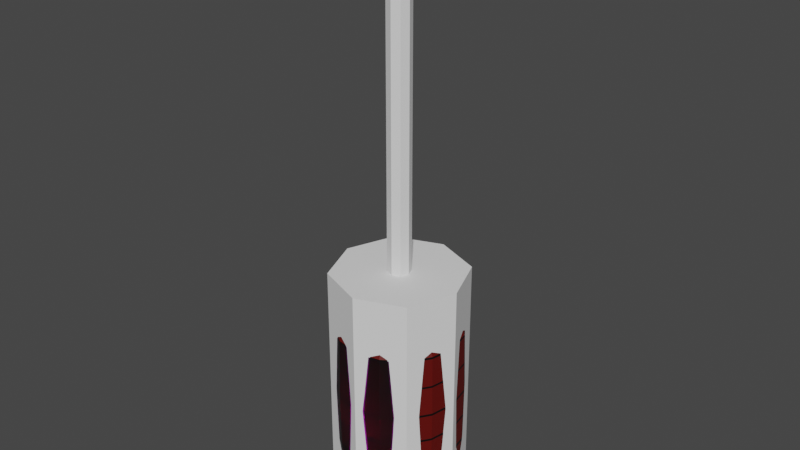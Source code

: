 # Source: japanese_lantern.blend  (saved by Blender 2.83.18; exported with 4.5.12 LTS)
import bpy
from mathutils import Matrix  # noqa: F401  (used for matrix-valued properties, if any)

bpy.ops.wm.read_factory_settings(use_empty=True)
scene = bpy.context.scene
scene.name = 'Scene'

# ---- collections
col_collection = bpy.data.collections.new('Collection'); scene.collection.children.link(col_collection)

# ---- images (referenced by path relative to the original .blend; pixels are not part of the script)
import os
ASSET_DIR = os.environ.get("B2B_ASSET_DIR", "")  # directory of the original .blend (textures are referenced by path, not embedded)
HERE = os.path.dirname(os.path.abspath(__file__))  # packed textures are extracted next to this script under _unpacked/

def load_image(name, relpath, width, height, colorspace="sRGB"):
    """Load a texture the original file referenced (path relative to the .blend, or extracted next to this script)."""
    p = next((c for c in (os.path.join(HERE, relpath), os.path.join(ASSET_DIR, relpath)) if relpath and os.path.exists(c)), "")
    if p:
        img = bpy.data.images.load(p, check_existing=True)
        img.name = name
    else:  # same state as the original file: an image datablock whose file is absent (Cycles renders it pink)
        img = bpy.data.images.new(name, width, height)
        img.source = "FILE"
        img.filepath = "//" + (relpath or name)
    img.colorspace_settings.name = colorspace
    return img
img_family_png = load_image('family.png', 'family.png', 1024, 1024, 'sRGB')

# ---- materials (node trees are filled in below, after node groups)
mat_material_001 = bpy.data.materials.new('Material.001')
mat_material_001.use_transparent_shadow = False
mat_material_002 = bpy.data.materials.new('Material.002')
mat_material_002.use_transparent_shadow = False
mat_family = bpy.data.materials.new('family')
mat_family.surface_render_method = 'BLENDED'
mat_family.blend_method = 'BLEND'
mat_family.use_transparent_shadow = False

# ---- node groups
ng_auto_smooth = bpy.data.node_groups.new('Auto Smooth', 'GeometryNodeTree')
_s = ng_auto_smooth.interface.new_socket(name='Geometry', in_out='OUTPUT', socket_type='NodeSocketGeometry')
_s = ng_auto_smooth.interface.new_socket(name='Geometry', in_out='INPUT', socket_type='NodeSocketGeometry')
_s = ng_auto_smooth.interface.new_socket(name='Angle', in_out='INPUT', socket_type='NodeSocketFloat')
_s.subtype = 'ANGLE'
_s.min_value = 0.0
_s.max_value = 3.142
ng_auto_smooth.is_modifier = True
_N = ng_auto_smooth.nodes; _L = ng_auto_smooth.links
n0 = _N.new('NodeGroupOutput'); n0.name = 'Group Output'; n0.location = (480, -100)
n1 = _N.new('NodeGroupInput'); n1.name = 'Group Input'; n1.location = (-420, -300)
n2 = _N.new('NodeGroupInput'); n2.name = 'Group Input.001'; n2.location = (-60, -100)
n3 = _N.new('GeometryNodeSetShadeSmooth'); n3.name = 'Set Shade Smooth'; n3.location = (120, -100)
n3.domain = 'EDGE'
n4 = _N.new('GeometryNodeSetShadeSmooth'); n4.name = 'Set Shade Smooth.001'; n4.location = (300, -100)
n5 = _N.new('GeometryNodeInputMeshEdgeAngle'); n5.name = 'Edge Angle'; n5.location = (-420, -220)
n6 = _N.new('GeometryNodeInputEdgeSmooth'); n6.name = 'Is Edge Smooth'; n6.location = (-60, -160)
n7 = _N.new('GeometryNodeInputShadeSmooth'); n7.name = 'Is Face Smooth'; n7.location = (-240, -340)
n8 = _N.new('FunctionNodeBooleanMath'); n8.name = 'Boolean Math'; n8.location = (-60, -220)
n9 = _N.new('FunctionNodeCompare'); n9.name = 'Compare'; n9.location = (-240, -180)
n9.operation = 'LESS_EQUAL'
_L.new(n5.outputs[0], n9.inputs[0])
_L.new(n4.outputs[0], n0.inputs[0])
_L.new(n1.outputs[1], n9.inputs[1])
_L.new(n9.outputs[0], n8.inputs[0])
_L.new(n7.outputs[0], n8.inputs[1])
_L.new(n2.outputs[0], n3.inputs[0])
_L.new(n6.outputs[0], n3.inputs[1])
_L.new(n3.outputs[0], n4.inputs[0])
_L.new(n8.outputs[0], n3.inputs[2])
n0.is_active_output = True

# ---- material node trees
mat_material_001.use_nodes = True; mat_material_001.node_tree.nodes.clear()
_N = mat_material_001.node_tree.nodes; _L = mat_material_001.node_tree.links
n0 = _N.new('ShaderNodeBsdfPrincipled'); n0.name = 'Principled BSDF'; n0.location = (-131, 298)
n0.distribution = 'GGX'
n0.subsurface_method = 'BURLEY'
n0.inputs[0].default_value = (0.1055, 0.001613, 0.0, 1.0)
n0.inputs[3].default_value = 1.45
n0.inputs[27].default_value = (0.0, 0.0, 0.0, 1.0)
n0.inputs[28].default_value = 1.0
n1 = _N.new('ShaderNodeOutputMaterial'); n1.name = 'Material Output'; n1.location = (159, 298)
_L.new(n0.outputs[0], n1.inputs[0])
n1.is_active_output = True
mat_material_002.use_nodes = True; mat_material_002.node_tree.nodes.clear()
_N = mat_material_002.node_tree.nodes; _L = mat_material_002.node_tree.links
n0 = _N.new('ShaderNodeOutputMaterial'); n0.name = 'Material Output'; n0.location = (300, 300)
n1 = _N.new('ShaderNodeBsdfPrincipled'); n1.name = 'Principled BSDF'; n1.location = (-120, 312)
n1.distribution = 'GGX'
n1.subsurface_method = 'BURLEY'
n1.inputs[0].default_value = (0.0, 0.0, 0.0, 1.0)
n1.inputs[1].default_value = 0.06909
n1.inputs[3].default_value = 1.45
n1.inputs[27].default_value = (0.0, 0.0, 0.0, 1.0)
n1.inputs[28].default_value = 1.0
_L.new(n1.outputs[0], n0.inputs[0])
n0.is_active_output = True
mat_family.use_nodes = True; mat_family.node_tree.nodes.clear()
_N = mat_family.node_tree.nodes; _L = mat_family.node_tree.links
n0 = _N.new('ShaderNodeBsdfPrincipled'); n0.name = 'Principled BSDF'; n0.location = (-187, 261)
n0.distribution = 'GGX'
n0.subsurface_method = 'BURLEY'
n0.inputs[2].default_value = 0.4673
n0.inputs[3].default_value = 1.45
n0.inputs[13].default_value = 0.3564
n0.inputs[18].default_value = 1.0
n0.inputs[27].default_value = (0.0, 0.0, 0.0, 1.0)
n0.inputs[28].default_value = 1.0
n1 = _N.new('ShaderNodeOutputMaterial'); n1.name = 'Material Output'; n1.location = (113, 261)
n2 = _N.new('ShaderNodeTexImage'); n2.name = 'Image Texture'; n2.location = (-832, 248)
n2.image = img_family_png
n2.extension = 'CLIP'
_L.new(n0.outputs[0], n1.inputs[0])
_L.new(n2.outputs[0], n0.inputs[0])
n1.is_active_output = True

# ---- world
world_world = bpy.data.worlds.new('World'); scene.world = world_world
world_world.use_nodes = True; world_world.node_tree.nodes.clear()
_N = world_world.node_tree.nodes; _L = world_world.node_tree.links
n0 = _N.new('ShaderNodeOutputWorld'); n0.name = 'World Output'; n0.location = (300, 300)
n1 = _N.new('ShaderNodeBackground'); n1.name = 'Background'; n1.location = (10, 300)
n1.inputs[0].default_value = (0.05088, 0.05088, 0.05088, 1.0)
_L.new(n1.outputs[0], n0.inputs[0])
n0.is_active_output = True
world_world.color = (0.05088, 0.05088, 0.05088)
world_world.use_sun_shadow = False
world_world.sun_shadow_jitter_overblur = 0.0

# ---- meshes
me_cylinder_001 = bpy.data.meshes.new('Cylinder.001')
me_cylinder_001.from_pydata([(-0.06942, 0.04596, -0.8124), (-0.03758, 0.06724, -0.8124), (-2.641e-05, 0.07471, -0.8124), (0.03753, 0.06724, -0.8124), (0.06937, 0.04596, -0.8124), (0.09064, 0.01412, -0.8124), (0.09812, -0.02343, -0.8124), (0.09064, -0.06099, -0.8124), (0.06937, -0.09283, -0.8124), (0.03753, -0.1141, -0.8124), (-2.638e-05, -0.1216, -0.8124), (-0.03758, -0.1141, -0.8124), (-0.06942, -0.09283, -0.8124), (-0.0907, -0.06099, -0.8124), (-0.09817, -0.02343, -0.8124), (-0.0907, 0.01412, -0.8124), (-2.643e-05, 0.1212, -0.8896), (0.05533, 0.1102, -0.8896), (0.1336, -0.07879, -0.8896), (0.1023, -0.1257, -0.8896), (-0.1023, 0.07885, -0.8896), (-0.05538, 0.1102, -0.8896), (-0.1023, -0.1257, -0.8896), (-0.1337, -0.07879, -0.8896), (0.1336, 0.03192, -0.8896), (0.1446, -0.02343, -0.8896), (-2.636e-05, -0.1681, -0.8896), (-0.05538, -0.1571, -0.8896), (-0.1337, 0.03192, -0.8896), (0.1023, 0.07885, -0.8896), (0.05533, -0.1571, -0.8896), (-0.1447, -0.02343, -0.8896), (-2.642e-05, 0.105, -0.8487), (0.1187, -0.0726, -0.8487), (-0.09087, 0.06741, -0.8487), (-0.09087, -0.1143, -0.8487), (0.1187, 0.02573, -0.8487), (-2.637e-05, -0.1519, -0.8487), (-0.1187, 0.02573, -0.8487), (0.04914, 0.09526, -0.8487), (0.09082, -0.1143, -0.8487), (-0.04919, 0.09526, -0.8487), (-0.1187, -0.0726, -0.8487), (0.1284, -0.02343, -0.8487), (-0.04919, -0.1421, -0.8487), (0.09082, 0.06741, -0.8487), (0.04914, -0.1421, -0.8487), (-0.1285, -0.02343, -0.8487), (-0.06262, 0.03916, -1.274), (-0.0339, 0.05835, -1.274), (-2.641e-05, 0.06509, -1.274), (0.03385, 0.05835, -1.274), (0.06257, 0.03916, -1.274), (0.08176, 0.01044, -1.274), (0.0885, -0.02343, -1.274), (0.08176, -0.05731, -1.274), (0.06257, -0.08603, -1.274), (0.03385, -0.1052, -1.274), (-2.638e-05, -0.112, -1.274), (-0.0339, -0.1052, -1.274), (-0.06262, -0.08603, -1.274), (-0.08181, -0.05731, -1.274), (-0.08855, -0.02343, -1.274), (-0.08181, 0.01044, -1.274), (-0.0002038, 0.1227, -1.17), (0.0556, 0.1116, -1.17), (0.1345, -0.0789, -1.17), (0.1029, -0.1262, -1.17), (-0.1033, 0.08001, -1.17), (-0.05601, 0.1116, -1.17), (-0.1033, -0.1262, -1.17), (-0.1349, -0.0789, -1.17), (0.1345, 0.03271, -1.17), (0.1456, -0.0231, -1.17), (-0.0002038, -0.1689, -1.17), (-0.05601, -0.1578, -1.17), (-0.1349, 0.03271, -1.17), (0.1029, 0.08001, -1.17), (0.0556, -0.1578, -1.17), (-0.146, -0.0231, -1.17), (-2.641e-05, 0.1163, -1.232), (0.1291, -0.0769, -1.232), (-0.09882, 0.07536, -1.232), (-0.09882, -0.1222, -1.232), (0.1291, 0.03003, -1.232), (-2.637e-05, -0.1631, -1.232), (-0.1291, 0.03003, -1.232), (0.05344, 0.1056, -1.232), (0.09877, -0.1222, -1.232), (-0.05349, 0.1056, -1.232), (-0.1291, -0.0769, -1.232), (0.1397, -0.02343, -1.232), (-0.05349, -0.1525, -1.232), (0.09877, 0.07536, -1.232), (0.05344, -0.1525, -1.232), (-0.1397, -0.02343, -1.232), (-0.05542, 0.1103, -0.8945), (-2.643e-05, 0.1213, -0.8945), (0.05536, 0.1103, -0.8945), (0.1023, 0.07892, -0.8945), (0.1337, 0.03196, -0.8945), (0.1447, -0.02343, -0.8945), (0.1337, -0.07882, -0.8945), (0.1023, -0.1258, -0.8945), (0.05536, -0.1572, -0.8945), (-2.636e-05, -0.1682, -0.8945), (-0.05542, -0.1572, -0.8945), (-0.1024, -0.1258, -0.8945), (-0.1338, -0.07882, -0.8945), (-0.1448, -0.02343, -0.8945), (-0.1338, 0.03196, -0.8945), (-0.1024, 0.07892, -0.8945), (-0.135, 0.03272, -1.163), (-0.1034, 0.08005, -1.163), (-0.1461, -0.02311, -1.163), (-0.135, -0.07895, -1.163), (-0.1034, -0.1263, -1.163), (-0.05603, -0.1579, -1.163), (-0.0001948, -0.169, -1.163), (0.05564, -0.1579, -1.163), (0.103, -0.1263, -1.163), (0.1346, -0.07895, -1.163), (0.1457, -0.02311, -1.163), (0.1346, 0.03272, -1.163), (0.103, 0.08005, -1.163), (0.05564, 0.1117, -1.163), (-0.0001949, 0.1228, -1.163), (-0.05603, 0.1117, -1.163), (-0.1361, 0.03292, -1.032), (-0.1361, 0.03294, -1.037), (-0.1473, -0.02343, -1.032), (-0.1473, -0.02343, -1.037), (-0.1361, -0.07979, -1.032), (-0.1361, -0.07979, -1.037), (-0.1042, -0.1276, -1.032), (-0.1042, -0.1276, -1.037), (-0.05638, -0.1595, -1.032), (-0.05639, -0.1595, -1.037), (-2.637e-05, -0.1707, -1.032), (-2.984e-05, -0.1707, -1.037), (0.05633, -0.1595, -1.032), (0.05633, -0.1595, -1.037), (0.1041, -0.1276, -1.032), (0.1041, -0.1276, -1.037), (0.136, -0.07979, -1.032), (0.136, -0.07979, -1.037), (0.1472, -0.02343, -1.032), (0.1473, -0.02343, -1.037), (0.136, 0.03292, -1.032), (0.136, 0.03294, -1.037), (0.1041, 0.0807, -1.032), (0.1041, 0.08072, -1.037), (0.05633, 0.1126, -1.032), (0.05633, 0.1126, -1.037), (-2.643e-05, 0.1238, -1.032), (-2.99e-05, 0.1239, -1.037), (-0.05639, 0.1126, -1.037), (-0.05638, 0.1126, -1.032), (-0.1042, 0.0807, -1.032), (-0.1042, 0.08072, -1.037), (-0.146, -0.02343, -0.9611), (-0.1461, -0.02343, -0.9655), (-0.1349, 0.03243, -0.9611), (-0.135, 0.03246, -0.9655), (-0.1033, 0.07984, -0.9655), (-0.1032, 0.07978, -0.9611), (-0.1349, -0.07929, -0.9611), (-0.135, -0.07932, -0.9655), (-0.1032, -0.1266, -0.9611), (-0.1033, -0.1267, -0.9655), (-0.05588, -0.1583, -0.9611), (-0.05592, -0.1584, -0.9655), (-2.637e-05, -0.1694, -0.9611), (-2.637e-05, -0.1695, -0.9655), (0.05583, -0.1583, -0.9611), (0.05586, -0.1584, -0.9655), (0.1032, -0.1266, -0.9611), (0.1032, -0.1267, -0.9655), (0.1348, -0.07929, -0.9611), (0.1349, -0.07932, -0.9655), (0.1459, -0.02343, -0.9611), (0.146, -0.02343, -0.9655), (0.1348, 0.03243, -0.9611), (0.1349, 0.03246, -0.9655), (0.1032, 0.07978, -0.9611), (0.1032, 0.07984, -0.9655), (0.05583, 0.1114, -0.9611), (0.05586, 0.1115, -0.9655), (-2.643e-05, 0.1225, -0.9611), (-2.643e-05, 0.1226, -0.9655), (-0.05588, 0.1114, -0.9611), (-0.05592, 0.1115, -0.9655), (-0.1467, -0.02326, -1.103), (-0.1467, -0.02328, -1.098), (-0.1356, 0.03283, -1.098), (-0.1355, 0.03282, -1.103), (-0.1038, 0.08037, -1.103), (-0.1038, 0.0804, -1.098), (-0.1355, -0.07935, -1.103), (-0.1356, -0.07938, -1.098), (-0.1038, -0.1269, -1.103), (-0.1038, -0.1269, -1.098), (-0.05622, -0.1587, -1.098), (-0.0562, -0.1587, -1.103), (-0.0001152, -0.1698, -1.103), (-0.0001094, -0.1699, -1.098), (0.05597, -0.1587, -1.103), (0.056, -0.1587, -1.098), (0.1036, -0.1269, -1.098), (0.1035, -0.1269, -1.103), (0.1353, -0.07935, -1.103), (0.1353, -0.07938, -1.098), (0.1465, -0.02328, -1.098), (0.1465, -0.02326, -1.103), (0.1353, 0.03282, -1.103), (0.1353, 0.03283, -1.098), (0.1035, 0.08037, -1.103), (0.1036, 0.0804, -1.098), (0.056, 0.1122, -1.098), (0.05597, 0.1121, -1.103), (-0.0001153, 0.1233, -1.103), (-0.0001095, 0.1233, -1.098), (-0.05622, 0.1122, -1.098), (-0.0562, 0.1121, -1.103), (3.174e-09, 0.07947, -0.8169), (0.03937, 0.07164, -0.8169), (0.07274, 0.04934, -0.8169), (0.09504, 0.01597, -0.8169), (0.1029, -0.0234, -0.8169), (0.09504, -0.06277, -0.8169), (0.07274, -0.09614, -0.8169), (0.03937, -0.1184, -0.8169), (1.871e-08, -0.1263, -0.8169), (-0.03937, -0.1184, -0.8169), (-0.07274, -0.09614, -0.8169), (-0.09504, -0.06277, -0.8169), (-0.1029, -0.0234, -0.8169), (-0.09504, 0.01597, -0.8169), (-0.07274, 0.04934, -0.8169), (-0.03937, 0.07164, -0.8169), (2.461e-09, 0.08339, -0.8043), (0.04087, 0.07526, -0.8043), (0.07551, 0.05211, -0.8043), (0.09866, 0.01747, -0.8043), (0.1068, -0.0234, -0.8043), (0.09866, -0.06427, -0.8043), (0.07551, -0.09891, -0.8043), (0.04087, -0.1221, -0.8043), (1.859e-08, -0.1302, -0.8043), (-0.04087, -0.1221, -0.8043), (-0.07551, -0.09891, -0.8043), (-0.09866, -0.06427, -0.8043), (-0.1068, -0.0234, -0.8043), (-0.09866, 0.01747, -0.8043), (-0.07551, 0.05211, -0.8043), (-0.04087, 0.07526, -0.8043), (4.248e-09, 0.0761, -0.7765), (0.03808, 0.06852, -0.7765), (0.07036, 0.04696, -0.7765), (0.09192, 0.01468, -0.7765), (0.0995, -0.0234, -0.7765), (0.09192, -0.06148, -0.7765), (0.07036, -0.09376, -0.7765), (0.03808, -0.1153, -0.7765), (1.927e-08, -0.1229, -0.7765), (-0.03808, -0.1153, -0.7765), (-0.07036, -0.09376, -0.7765), (-0.09192, -0.06148, -0.7765), (-0.0995, -0.0234, -0.7765), (-0.09192, 0.01468, -0.7765), (-0.07036, 0.04696, -0.7765), (-0.03808, 0.06852, -0.7765), (-1.143e-08, -0.01206, -0.7642), (0.004341, -0.01292, -0.7642), (0.008021, -0.01538, -0.7642), (0.01048, -0.01906, -0.7642), (0.01134, -0.0234, -0.7642), (0.01048, -0.02774, -0.7642), (0.008021, -0.03142, -0.7642), (0.004341, -0.03388, -0.7642), (-1.896e-09, -0.03474, -0.7642), (-0.004341, -0.03388, -0.7642), (-0.008021, -0.03142, -0.7642), (-0.01048, -0.02774, -0.7642), (-0.01134, -0.0234, -0.7642), (-0.01048, -0.01906, -0.7642), (-0.008021, -0.01538, -0.7642), (-0.004341, -0.01292, -0.7642), (2.557e-08, 0.06651, -1.269), (-0.03441, 0.05967, -1.269), (-0.06358, 0.04018, -1.269), (-0.08307, 0.01101, -1.269), (-0.08991, -0.0234, -1.269), (-0.08307, -0.05781, -1.269), (-0.06358, -0.08698, -1.269), (-0.03441, -0.1065, -1.269), (1.199e-08, -0.1133, -1.269), (0.03441, -0.1065, -1.269), (0.06358, -0.08698, -1.269), (0.08307, -0.05781, -1.269), (0.08991, -0.0234, -1.269), (0.08307, 0.01101, -1.269), (0.06358, 0.04018, -1.269), (0.03441, 0.05967, -1.269), (2.527e-08, 0.06994, -1.28), (-0.03572, 0.06283, -1.28), (-0.066, 0.0426, -1.28), (-0.08623, 0.01232, -1.28), (-0.09334, -0.0234, -1.28), (-0.08623, -0.05912, -1.28), (-0.066, -0.0894, -1.28), (-0.03572, -0.1096, -1.28), (1.118e-08, -0.1167, -1.28), (0.03572, -0.1096, -1.28), (0.066, -0.0894, -1.28), (0.08623, -0.05912, -1.28), (0.09334, -0.0234, -1.28), (0.08623, 0.01232, -1.28), (0.066, 0.0426, -1.28), (0.03572, 0.06283, -1.28), (2.168e-08, 0.06356, -1.304), (-0.03328, 0.05694, -1.304), (-0.06149, 0.03809, -1.304), (-0.08034, 0.00988, -1.304), (-0.08696, -0.0234, -1.304), (-0.08034, -0.05668, -1.304), (-0.06149, -0.08489, -1.304), (-0.03328, -0.1037, -1.304), (8.553e-09, -0.1104, -1.304), (0.03328, -0.1037, -1.304), (0.06149, -0.08489, -1.304), (0.08034, -0.05668, -1.304), (0.08696, -0.0234, -1.304), (0.08034, 0.00988, -1.304), (0.06149, 0.03809, -1.304), (0.03328, 0.05694, -1.304), (1.978e-08, 0.04702, -1.315), (-0.02695, 0.04166, -1.315), (-0.04979, 0.02639, -1.315), (-0.06506, 0.003547, -1.315), (-0.07042, -0.0234, -1.315), (-0.06506, -0.05035, -1.315), (-0.04979, -0.07319, -1.315), (-0.02695, -0.08846, -1.315), (9.148e-09, -0.09382, -1.315), (0.02695, -0.08846, -1.315), (0.04979, -0.07319, -1.315), (0.06506, -0.05035, -1.315), (0.07042, -0.0234, -1.315), (0.06506, 0.003547, -1.315), (0.04979, 0.02639, -1.315), (0.02695, 0.04166, -1.315), (0.03083, 0.05103, -0.7642), (5.396e-09, 0.05717, -0.7642), (0.05697, 0.03357, -0.7642), (0.07443, 0.007431, -0.7642), (0.08057, -0.0234, -0.7642), (0.07443, -0.05423, -0.7642), (0.05697, -0.08037, -0.7642), (0.03083, -0.09783, -0.7642), (1.756e-08, -0.104, -0.7642), (-0.03083, -0.09783, -0.7642), (-0.05697, -0.08037, -0.7642), (-0.07443, -0.05423, -0.7642), (-0.08057, -0.0234, -0.7642), (-0.07443, 0.007431, -0.7642), (-0.05697, 0.03357, -0.7642), (-0.03083, 0.05103, -0.7642), (0.004341, -0.01292, 0.01443), (-3.872e-07, -0.01206, 0.01443), (0.008021, -0.01538, 0.01443), (0.01048, -0.01906, 0.01443), (0.01134, -0.0234, 0.01443), (0.01048, -0.02774, 0.01443), (0.008021, -0.03142, 0.01443), (0.004341, -0.03388, 0.01443), (-3.777e-07, -0.03474, 0.01443), (-0.004341, -0.03388, 0.01443), (-0.008021, -0.03142, 0.01443), (-0.01048, -0.02774, 0.01443), (-0.01134, -0.0234, 0.01443), (-0.01048, -0.01906, 0.01443), (-0.008021, -0.01538, 0.01443), (-0.004341, -0.01292, 0.01443)], [], [(113, 127, 69, 68), (127, 126, 64, 69), (126, 125, 65, 64), (125, 124, 77, 65), (124, 123, 72, 77), (123, 122, 73, 72), (122, 121, 66, 73), (121, 120, 67, 66), (120, 119, 78, 67), (119, 118, 74, 78), (118, 117, 75, 74), (117, 116, 70, 75), (116, 115, 71, 70), (115, 114, 79, 71), (39, 32, 2, 3), (114, 112, 76, 79), (40, 33, 7, 8), (41, 34, 0, 1), (42, 35, 12, 13), (43, 36, 5, 6), (44, 37, 10, 11), (34, 38, 15, 0), (45, 39, 3, 4), (46, 40, 8, 9), (47, 42, 13, 14), (32, 41, 1, 2), (33, 43, 6, 7), (35, 44, 11, 12), (36, 45, 4, 5), (37, 46, 9, 10), (38, 47, 14, 15), (28, 31, 47, 38), (26, 30, 46, 37), (24, 29, 45, 36), (22, 27, 44, 35), (18, 25, 43, 33), (16, 21, 41, 32), (31, 23, 42, 47), (30, 19, 40, 46), (29, 17, 39, 45), (20, 28, 38, 34), (27, 26, 37, 44), (25, 24, 36, 43), (23, 22, 35, 42), (21, 20, 34, 41), (19, 18, 33, 40), (17, 16, 32, 39), (129, 159, 197, 194), (87, 51, 50, 80), (88, 56, 55, 81), (89, 49, 48, 82), (90, 61, 60, 83), (91, 54, 53, 84), (92, 59, 58, 85), (82, 48, 63, 86), (93, 52, 51, 87), (94, 57, 56, 88), (95, 62, 61, 90), (80, 50, 49, 89), (81, 55, 54, 91), (83, 60, 59, 92), (84, 53, 52, 93), (85, 58, 57, 94), (86, 63, 62, 95), (155, 153, 218, 221), (145, 143, 208, 211), (149, 147, 212, 215), (139, 137, 202, 205), (153, 151, 217, 218), (143, 141, 207, 208), (112, 113, 68, 76), (156, 155, 221, 222), (147, 145, 211, 212), (159, 156, 222, 197), (137, 135, 201, 202), (151, 149, 215, 217), (141, 139, 205, 207), (76, 86, 95, 79), (74, 85, 94, 78), (72, 84, 93, 77), (70, 83, 92, 75), (66, 81, 91, 73), (64, 80, 89, 69), (79, 95, 90, 71), (78, 94, 88, 67), (77, 93, 87, 65), (68, 82, 86, 76), (75, 92, 85, 74), (73, 91, 84, 72), (71, 90, 83, 70), (69, 89, 82, 68), (67, 88, 81, 66), (65, 87, 80, 64), (192, 195, 112, 114), (28, 20, 111, 110), (27, 22, 107, 106), (25, 18, 102, 101), (23, 31, 109, 108), (21, 16, 97, 96), (19, 30, 104, 103), (17, 29, 99, 98), (26, 27, 106, 105), (24, 25, 101, 100), (20, 21, 96, 111), (22, 23, 108, 107), (18, 19, 103, 102), (16, 17, 98, 97), (30, 26, 105, 104), (29, 24, 100, 99), (31, 28, 110, 109), (110, 111, 165, 162), (163, 164, 158, 128), (108, 109, 160, 166), (106, 107, 168, 170), (105, 106, 170, 172), (104, 105, 172, 174), (103, 104, 174, 176), (102, 103, 176, 178), (101, 102, 178, 180), (100, 101, 180, 182), (99, 100, 182, 184), (98, 99, 184, 186), (97, 98, 186, 188), (96, 97, 188, 190), (133, 131, 193, 199), (111, 96, 190, 165), (155, 156, 157, 154), (153, 155, 154, 152), (151, 153, 152, 150), (149, 151, 150, 148), (147, 149, 148, 146), (145, 147, 146, 144), (143, 145, 144, 142), (141, 143, 142, 140), (139, 141, 140, 138), (137, 139, 138, 136), (135, 137, 136, 134), (133, 135, 134, 132), (131, 133, 132, 130), (129, 131, 130, 128), (159, 129, 128, 158), (156, 159, 158, 157), (195, 196, 113, 112), (107, 108, 166, 168), (191, 189, 154, 157), (189, 187, 152, 154), (187, 185, 150, 152), (185, 183, 148, 150), (183, 181, 146, 148), (181, 179, 144, 146), (179, 177, 142, 144), (177, 175, 140, 142), (175, 173, 138, 140), (173, 171, 136, 138), (171, 169, 134, 136), (169, 167, 132, 134), (161, 163, 128, 130), (167, 161, 130, 132), (164, 191, 157, 158), (198, 192, 114, 115), (131, 129, 194, 193), (204, 203, 117, 118), (214, 213, 122, 123), (200, 198, 115, 116), (135, 133, 199, 201), (210, 209, 120, 121), (220, 219, 125, 126), (206, 204, 118, 119), (216, 214, 123, 124), (203, 200, 116, 117), (213, 210, 121, 122), (223, 220, 126, 127), (209, 206, 119, 120), (219, 216, 124, 125), (196, 223, 127, 113), (191, 164, 165, 190), (189, 191, 190, 188), (187, 189, 188, 186), (185, 187, 186, 184), (183, 185, 184, 182), (181, 183, 182, 180), (179, 181, 180, 178), (177, 179, 178, 176), (175, 177, 176, 174), (173, 175, 174, 172), (171, 173, 172, 170), (169, 171, 170, 168), (167, 169, 168, 166), (161, 167, 166, 160), (163, 161, 160, 162), (164, 163, 162, 165), (195, 192, 193, 194), (192, 198, 199, 193), (203, 204, 205, 202), (213, 214, 215, 212), (198, 200, 201, 199), (223, 196, 197, 222), (209, 210, 211, 208), (219, 220, 221, 218), (204, 206, 207, 205), (214, 216, 217, 215), (200, 203, 202, 201), (210, 213, 212, 211), (220, 223, 222, 221), (206, 209, 208, 207), (216, 219, 218, 217), (196, 195, 194, 197), (109, 110, 162, 160), (255, 271, 256, 240), (225, 224, 240, 241), (224, 239, 255, 240), (233, 232, 248, 249), (226, 225, 241, 242), (234, 233, 249, 250), (227, 226, 242, 243), (235, 234, 250, 251), (228, 227, 243, 244), (236, 235, 251, 252), (229, 228, 244, 245), (237, 236, 252, 253), (230, 229, 245, 246), (238, 237, 253, 254), (231, 230, 246, 247), (239, 238, 254, 255), (232, 231, 247, 248), (245, 261, 262, 246), (248, 264, 265, 249), (241, 257, 258, 242), (304, 320, 321, 305), (249, 265, 266, 250), (242, 258, 259, 243), (250, 266, 267, 251), (243, 259, 260, 244), (251, 267, 268, 252), (245, 244, 260, 261), (252, 268, 269, 253), (253, 269, 270, 254), (246, 262, 263, 247), (254, 270, 271, 255), (247, 263, 264, 248), (266, 265, 361, 362), (283, 282, 378, 379), (259, 258, 354, 355), (267, 266, 362, 363), (260, 259, 355, 356), (268, 267, 363, 364), (261, 260, 356, 357), (269, 268, 364, 365), (262, 261, 357, 358), (270, 269, 365, 366), (263, 262, 358, 359), (271, 270, 366, 367), (264, 263, 359, 360), (257, 256, 353, 352), (256, 271, 367, 353), (265, 264, 360, 361), (258, 257, 352, 354), (319, 335, 320, 304), (289, 288, 304, 305), (288, 303, 319, 304), (297, 296, 312, 313), (290, 289, 305, 306), (298, 297, 313, 314), (291, 290, 306, 307), (299, 298, 314, 315), (292, 291, 307, 308), (300, 299, 315, 316), (293, 292, 308, 309), (301, 300, 316, 317), (294, 293, 309, 310), (302, 301, 317, 318), (295, 294, 310, 311), (303, 302, 318, 319), (296, 295, 311, 312), (309, 325, 326, 310), (312, 328, 329, 313), (305, 321, 322, 306), (313, 329, 330, 314), (306, 322, 323, 307), (314, 330, 331, 315), (307, 323, 324, 308), (315, 331, 332, 316), (309, 308, 324, 325), (316, 332, 333, 317), (317, 333, 334, 318), (310, 326, 327, 311), (318, 334, 335, 319), (311, 327, 328, 312), (330, 329, 345, 346), (337, 336, 351, 350, 349, 348, 347, 346, 345, 344, 343, 342, 341, 340, 339, 338), (323, 322, 338, 339), (331, 330, 346, 347), (324, 323, 339, 340), (332, 331, 347, 348), (325, 324, 340, 341), (333, 332, 348, 349), (326, 325, 341, 342), (334, 333, 349, 350), (327, 326, 342, 343), (335, 334, 350, 351), (328, 327, 343, 344), (321, 320, 336, 337), (320, 335, 351, 336), (329, 328, 344, 345), (322, 321, 337, 338), (272, 273, 352, 353), (273, 274, 354, 352), (274, 275, 355, 354), (275, 276, 356, 355), (276, 277, 357, 356), (277, 278, 358, 357), (278, 279, 359, 358), (279, 280, 360, 359), (280, 281, 361, 360), (281, 282, 362, 361), (282, 283, 363, 362), (283, 284, 364, 363), (284, 285, 365, 364), (285, 286, 366, 365), (286, 287, 367, 366), (287, 272, 353, 367), (368, 369, 383, 382, 381, 380, 379, 378, 377, 376, 375, 374, 373, 372, 371, 370), (276, 275, 371, 372), (284, 283, 379, 380), (277, 276, 372, 373), (285, 284, 380, 381), (278, 277, 373, 374), (286, 285, 381, 382), (279, 278, 374, 375), (287, 286, 382, 383), (280, 279, 375, 376), (273, 272, 369, 368), (272, 287, 383, 369), (281, 280, 376, 377), (274, 273, 368, 370), (282, 281, 377, 378), (275, 274, 370, 371), (240, 256, 257, 241)])
me_cylinder_001.polygons.foreach_set('use_smooth', [0, 0, 0, 0, 0, 0, 0, 0, 0, 0, 0, 0, 0, 0, 0, 0, 0, 0, 0, 0, 0, 0, 0, 0, 0, 0, 0, 0, 0, 0, 0, 0, 0, 0, 0, 0, 0, 0, 0, 0, 0, 0, 0, 0, 0, 0, 0, 0, 0, 0, 0, 0, 0, 0, 0, 0, 0, 0, 0, 0, 0, 0, 0, 0, 0, 0, 0, 0, 0, 0, 0, 0, 0, 0, 0, 0, 0, 0, 0, 0, 0, 0, 0, 0, 0, 0, 0, 0, 0, 0, 0, 0, 0, 0, 0, 0, 0, 0, 0, 0, 0, 0, 0, 0, 0, 0, 0, 0, 0, 0, 0, 0, 0, 0, 0, 0, 0, 0, 0, 0, 0, 0, 0, 0, 0, 0, 0, 0, 0, 0, 0, 0, 0, 0, 0, 0, 0, 0, 0, 0, 0, 0, 0, 0, 0, 0, 0, 0, 0, 0, 0, 0, 0, 0, 0, 0, 0, 0, 0, 0, 0, 0, 0, 0, 0, 0, 0, 0, 0, 0, 0, 0, 0, 0, 0, 0, 0, 0, 0, 0, 0, 0, 0, 0, 0, 0, 0, 0, 0, 0, 0, 0, 0, 0, 0, 0, 0, 0, 0, 0, 0, 0, 0, 0, 0, 0, 0, 0, 1, 1, 1, 1, 1, 1, 1, 1, 1, 1, 1, 1, 1, 1, 1, 1, 1, 1, 1, 1, 1, 1, 1, 1, 1, 1, 1, 1, 1, 1, 1, 1, 1, 1, 1, 1, 1, 1, 1, 1, 1, 1, 1, 1, 1, 1, 1, 1, 1, 1, 1, 1, 1, 1, 1, 1, 1, 1, 1, 1, 1, 1, 1, 1, 1, 1, 1, 1, 1, 1, 1, 1, 1, 1, 1, 1, 1, 1, 1, 1, 1, 1, 1, 1, 1, 1, 1, 1, 1, 1, 1, 1, 1, 1, 1, 1, 1, 1, 1, 1, 1, 1, 1, 1, 1, 1, 1, 1, 1, 1, 1, 1, 1, 1, 1, 1, 1, 1, 1, 1, 1, 1, 1, 1, 1, 1, 1, 1, 1, 1])
me_cylinder_001.polygons.foreach_set('material_index', [1, 1, 1, 1, 1, 1, 1, 1, 1, 1, 1, 1, 1, 1, 0, 1, 0, 0, 0, 0, 0, 0, 0, 0, 0, 0, 0, 0, 0, 0, 0, 0, 0, 0, 0, 0, 0, 0, 0, 0, 0, 0, 0, 0, 0, 0, 0, 0, 0, 0, 0, 0, 0, 0, 0, 0, 0, 0, 0, 0, 0, 0, 0, 0, 0, 0, 0, 0, 0, 0, 1, 0, 0, 0, 0, 0, 0, 0, 0, 0, 0, 0, 0, 0, 0, 0, 0, 0, 0, 0, 0, 0, 0, 0, 1, 1, 1, 1, 1, 1, 1, 1, 1, 1, 1, 1, 1, 1, 1, 1, 0, 0, 0, 0, 0, 0, 0, 0, 0, 0, 0, 0, 0, 0, 0, 0, 1, 1, 1, 1, 1, 1, 1, 1, 1, 1, 1, 1, 1, 1, 1, 1, 0, 0, 0, 0, 0, 0, 0, 0, 0, 0, 0, 0, 0, 0, 0, 0, 0, 0, 0, 0, 0, 0, 0, 0, 0, 0, 0, 0, 0, 0, 0, 0, 0, 1, 1, 1, 1, 1, 1, 1, 1, 1, 1, 1, 1, 1, 1, 1, 1, 1, 1, 1, 1, 1, 1, 1, 1, 1, 1, 1, 1, 1, 1, 1, 1, 0, 1, 1, 1, 1, 1, 1, 1, 1, 1, 1, 1, 1, 1, 1, 1, 1, 1, 1, 1, 1, 1, 1, 1, 1, 1, 1, 1, 1, 1, 1, 1, 1, 1, 1, 1, 1, 1, 1, 1, 1, 1, 1, 1, 1, 1, 1, 1, 1, 1, 1, 1, 1, 1, 1, 1, 1, 1, 1, 1, 1, 1, 1, 1, 1, 1, 1, 1, 1, 1, 1, 1, 1, 1, 1, 1, 1, 1, 1, 1, 1, 1, 1, 1, 1, 1, 1, 1, 1, 1, 1, 1, 1, 1, 1, 1, 1, 1, 1, 1, 1, 1, 1, 1, 1, 1, 1, 1, 1, 1, 1, 1, 1, 1, 1, 1, 1, 1, 1, 1, 1, 1, 1, 1, 1, 1, 1, 1, 1, 1, 1])
_k = set([(0, 1), (0, 15), (0, 34), (1, 2), (1, 41), (2, 3), (2, 32), (3, 4), (3, 39), (4, 5), (4, 45), (5, 6), (5, 36), (6, 7), (6, 43), (7, 8), (7, 33), (8, 9), (8, 40), (9, 10), (9, 46), (10, 11), (10, 37), (11, 12), (11, 44), (12, 13), (12, 35), (13, 14), (13, 42), (14, 15), (14, 47), (15, 38), (16, 17), (16, 21), (16, 32), (16, 97), (17, 29), (17, 39), (17, 98), (18, 19), (18, 25), (18, 33), (18, 102), (19, 30), (19, 40), (19, 103), (20, 21), (20, 28), (20, 34), (20, 111), (21, 41), (21, 96), (22, 23), (22, 27), (22, 35), (22, 107), (23, 31), (23, 42), (23, 108), (24, 25), (24, 29), (24, 36), (24, 100), (25, 43), (25, 101), (26, 27), (26, 30), (26, 37), (26, 105), (27, 44), (27, 106), (28, 31), (28, 38), (28, 110), (29, 45), (29, 99), (30, 46), (30, 104), (31, 47), (31, 109), (32, 39), (32, 41), (33, 40), (33, 43), (34, 38), (34, 41), (35, 42), (35, 44), (36, 43), (36, 45), (37, 44), (37, 46), (38, 47), (39, 45), (40, 46), (42, 47), (48, 49), (48, 63), (48, 82), (49, 50), (49, 89), (50, 51), (50, 80), (51, 52), (51, 87), (52, 53), (52, 93), (53, 54), (53, 84), (54, 55), (54, 91), (55, 56), (55, 81), (56, 57), (56, 88), (57, 58), (57, 94), (58, 59), (58, 85), (59, 60), (59, 92), (60, 61), (60, 83), (61, 62), (61, 90), (62, 63), (62, 95), (63, 86), (64, 65), (64, 69), (64, 80), (64, 126), (65, 77), (65, 87), (65, 125), (66, 67), (66, 73), (66, 81), (66, 121), (67, 78), (67, 88), (67, 120), (68, 69), (68, 76), (68, 82), (68, 113), (69, 89), (69, 127), (70, 71), (70, 75), (70, 83), (70, 116), (71, 79), (71, 90), (71, 115), (72, 73), (72, 77), (72, 84), (72, 123), (73, 91), (73, 122), (74, 75), (74, 78), (74, 85), (74, 118), (75, 92), (75, 117), (76, 79), (76, 86), (76, 112), (77, 93), (77, 124), (78, 94), (78, 119), (79, 95), (79, 114), (80, 87), (80, 89), (81, 88), (81, 91), (82, 86), (82, 89), (83, 90), (83, 92), (84, 91), (84, 93), (85, 92), (85, 94), (86, 95), (87, 93), (88, 94), (90, 95), (96, 97), (96, 111), (96, 190), (97, 98), (97, 188), (98, 99), (98, 186), (99, 100), (99, 184), (100, 101), (100, 182), (101, 102), (101, 180), (102, 103), (102, 178), (103, 104), (103, 176), (104, 105), (104, 174), (105, 106), (105, 172), (106, 107), (106, 170), (107, 108), (107, 168), (108, 109), (108, 166), (109, 110), (109, 160), (110, 111), (110, 162), (111, 165), (112, 113), (112, 114), (112, 195), (113, 127), (113, 196), (114, 115), (114, 192), (115, 116), (115, 198), (116, 117), (116, 200), (117, 118), (117, 203), (118, 119), (118, 204), (119, 120), (119, 206), (120, 121), (120, 209), (121, 122), (121, 210), (122, 123), (122, 213), (123, 124), (123, 214), (124, 125), (124, 216), (125, 126), (125, 219), (126, 127), (126, 220), (127, 223), (128, 129), (128, 130), (128, 158), (128, 163), (129, 131), (129, 159), (129, 194), (130, 131), (130, 132), (130, 161), (131, 133), (131, 193), (132, 133), (132, 134), (132, 167), (133, 135), (133, 199), (134, 135), (134, 136), (134, 169), (135, 137), (135, 201), (136, 137), (136, 138), (136, 171), (137, 139), (137, 202), (138, 139), (138, 140), (138, 173), (139, 141), (139, 205), (140, 141), (140, 142), (140, 175), (141, 143), (141, 207), (142, 143), (142, 144), (142, 177), (143, 145), (143, 208), (144, 145), (144, 146), (144, 179), (145, 147), (145, 211), (146, 147), (146, 148), (146, 181), (147, 149), (147, 212), (148, 149), (148, 150), (148, 183), (149, 151), (149, 215), (150, 151), (150, 152), (150, 185), (151, 153), (151, 217), (152, 153), (152, 154), (152, 187), (153, 155), (153, 218), (154, 155), (154, 157), (154, 189), (155, 156), (155, 221), (156, 157), (156, 159), (156, 222), (157, 158), (157, 191), (158, 159), (158, 164), (159, 197), (160, 161), (160, 162), (160, 166), (161, 163), (161, 167), (162, 163), (162, 165), (163, 164), (164, 165), (164, 191), (165, 190), (166, 167), (166, 168), (167, 169), (168, 169), (168, 170), (169, 171), (170, 171), (170, 172), (171, 173), (172, 173), (172, 174), (173, 175), (174, 175), (174, 176), (175, 177), (176, 177), (176, 178), (177, 179), (178, 179), (178, 180), (179, 181), (180, 181), (180, 182), (181, 183), (182, 183), (182, 184), (183, 185), (184, 185), (184, 186), (185, 187), (186, 187), (186, 188), (187, 189), (188, 189), (188, 190), (189, 191), (190, 191), (192, 193), (192, 195), (192, 198), (193, 194), (193, 199), (194, 195), (194, 197), (195, 196), (196, 197), (196, 223), (197, 222), (198, 199), (198, 200), (199, 201), (200, 201), (200, 203), (201, 202), (202, 203), (202, 205), (203, 204), (204, 205), (204, 206), (205, 207), (206, 207), (206, 209), (207, 208), (208, 209), (208, 211), (209, 210), (210, 211), (210, 213), (211, 212), (212, 213), (212, 215), (213, 214), (214, 215), (214, 216), (215, 217), (216, 217), (216, 219), (217, 218), (218, 219), (218, 221), (219, 220), (220, 221), (220, 223), (221, 222), (222, 223), (224, 225), (224, 239), (224, 240), (225, 226), (225, 241), (226, 227), (226, 242), (227, 228), (227, 243), (228, 229), (228, 244), (229, 230), (229, 245), (230, 231), (230, 246), (231, 232), (231, 247), (232, 233), (232, 248), (233, 234), (233, 249), (234, 235), (234, 250), (235, 236), (235, 251), (236, 237), (236, 252), (237, 238), (237, 253), (238, 239), (238, 254), (239, 255), (240, 241), (240, 255), (240, 256), (241, 242), (241, 257), (242, 243), (242, 258), (243, 244), (243, 259), (244, 245), (244, 260), (245, 246), (245, 261), (246, 247), (246, 262), (247, 248), (247, 263), (248, 249), (248, 264), (249, 250), (249, 265), (250, 251), (250, 266), (251, 252), (251, 267), (252, 253), (252, 268), (253, 254), (253, 269), (254, 255), (254, 270), (255, 271), (256, 257), (256, 271), (256, 353), (257, 258), (257, 352), (258, 259), (258, 354), (259, 260), (259, 355), (260, 261), (260, 356), (261, 262), (261, 357), (262, 263), (262, 358), (263, 264), (263, 359), (264, 265), (264, 360), (265, 266), (265, 361), (266, 267), (266, 362), (267, 268), (267, 363), (268, 269), (268, 364), (269, 270), (269, 365), (270, 271), (270, 366), (271, 367), (272, 273), (272, 287), (272, 353), (272, 369), (273, 274), (273, 352), (273, 368), (274, 275), (274, 354), (274, 370), (275, 276), (275, 355), (275, 371), (276, 277), (276, 356), (276, 372), (277, 278), (277, 357), (277, 373), (278, 279), (278, 358), (278, 374), (279, 280), (279, 359), (279, 375), (280, 281), (280, 360), (280, 376), (281, 282), (281, 361), (281, 377), (282, 283), (282, 362), (282, 378), (283, 284), (283, 363), (283, 379), (284, 285), (284, 364), (284, 380), (285, 286), (285, 365), (285, 381), (286, 287), (286, 366), (286, 382), (287, 367), (287, 383), (288, 289), (288, 303), (288, 304), (289, 290), (289, 305), (290, 291), (290, 306), (291, 292), (291, 307), (292, 293), (292, 308), (293, 294), (293, 309), (294, 295), (294, 310), (295, 296), (295, 311), (296, 297), (296, 312), (297, 298), (297, 313), (298, 299), (298, 314), (299, 300), (299, 315), (300, 301), (300, 316), (301, 302), (301, 317), (302, 303), (302, 318), (303, 319), (304, 305), (304, 319), (304, 320), (305, 306), (305, 321), (306, 307), (306, 322), (307, 308), (307, 323), (308, 309), (308, 324), (309, 310), (309, 325), (310, 311), (310, 326), (311, 312), (311, 327), (312, 313), (312, 328), (313, 314), (313, 329), (314, 315), (314, 330), (315, 316), (315, 331), (316, 317), (316, 332), (317, 318), (317, 333), (318, 319), (318, 334), (319, 335), (320, 321), (320, 335), (320, 336), (321, 322), (321, 337), (322, 323), (322, 338), (323, 324), (323, 339), (324, 325), (324, 340), (325, 326), (325, 341), (326, 327), (326, 342), (327, 328), (327, 343), (328, 329), (328, 344), (329, 330), (329, 345), (330, 331), (330, 346), (331, 332), (331, 347), (332, 333), (332, 348), (333, 334), (333, 349), (334, 335), (334, 350), (335, 351), (336, 337), (336, 351), (337, 338), (338, 339), (339, 340), (340, 341), (341, 342), (342, 343), (343, 344), (344, 345), (345, 346), (346, 347), (347, 348), (348, 349), (349, 350), (350, 351), (352, 353), (352, 354), (353, 367), (354, 355), (355, 356), (356, 357), (357, 358), (358, 359), (359, 360), (360, 361), (361, 362), (362, 363), (363, 364), (364, 365), (365, 366), (366, 367), (368, 369), (368, 370), (369, 383), (370, 371), (371, 372), (372, 373), (373, 374), (374, 375), (375, 376), (376, 377), (377, 378), (378, 379), (379, 380), (380, 381), (381, 382), (382, 383)])
me_cylinder_001.attributes.new('sharp_edge', 'BOOLEAN', 'EDGE').data.foreach_set('value', [ (min(e.vertices), max(e.vertices)) in _k for e in me_cylinder_001.edges])
_uv = me_cylinder_001.uv_layers.new(name='UVMap')
_uv.uv.foreach_set('vector', [0.2909, 0.1463, 0.2427, 0.1463, 0.2427, 0.09807, 0.2909, 0.09807, 0.2427, 0.1463, 0.1945, 0.1463, 0.1945, 0.09807, 0.2427, 0.09807, 0.1945, 0.1463, 0.1463, 0.1463, 0.1463, 0.09807, 0.1945, 0.09807, 0.1463, 0.1463, 0.09807, 0.1463, 0.09807, 0.09807, 0.1463, 0.09807, 0.09807, 0.1463, 0.04988, 0.1463, 0.04988, 0.09807, 0.09807, 0.09807, 0.04988, 0.1463, 0.001679, 0.1463, 0.001679, 0.09807, 0.04988, 0.09807, 0.7728, 0.1463, 0.7246, 0.1463, 0.7246, 0.09807, 0.7728, 0.09807, 0.7246, 0.1463, 0.6764, 0.1463, 0.6764, 0.09807, 0.7246, 0.09807, 0.6764, 0.1463, 0.6282, 0.1463, 0.6282, 0.09807, 0.6764, 0.09807, 0.6282, 0.1463, 0.58, 0.1463, 0.58, 0.09807, 0.6282, 0.09807, 0.58, 0.1463, 0.5318, 0.1463, 0.5318, 0.09807, 0.58, 0.09807, 0.5318, 0.1463, 0.4837, 0.1463, 0.4837, 0.09807, 0.5318, 0.09807, 0.4837, 0.1463, 0.4355, 0.1463, 0.4355, 0.09807, 0.4837, 0.09807, 0.4355, 0.1463, 0.3873, 0.1463, 0.3873, 0.09807, 0.4355, 0.09807, 0.1463, 0.58, 0.1945, 0.58, 0.1945, 0.6282, 0.1463, 0.6282, 0.3873, 0.1463, 0.3391, 0.1463, 0.3391, 0.09807, 0.3873, 0.09807, 0.6764, 0.58, 0.7246, 0.58, 0.7246, 0.6282, 0.6764, 0.6282, 0.2427, 0.58, 0.2909, 0.58, 0.2909, 0.6282, 0.2427, 0.6282, 0.4355, 0.58, 0.4837, 0.58, 0.4837, 0.6282, 0.4355, 0.6282, 0.001679, 0.58, 0.04988, 0.58, 0.04988, 0.6282, 0.001679, 0.6282, 0.5318, 0.58, 0.58, 0.58, 0.58, 0.6282, 0.5318, 0.6282, 0.2909, 0.58, 0.3391, 0.58, 0.3391, 0.6282, 0.2909, 0.6282, 0.09807, 0.58, 0.1463, 0.58, 0.1463, 0.6282, 0.09807, 0.6282, 0.6282, 0.58, 0.6764, 0.58, 0.6764, 0.6282, 0.6282, 0.6282, 0.3873, 0.58, 0.4355, 0.58, 0.4355, 0.6282, 0.3873, 0.6282, 0.1945, 0.58, 0.2427, 0.58, 0.2427, 0.6282, 0.1945, 0.6282, 0.7246, 0.58, 0.7728, 0.58, 0.7728, 0.6282, 0.7246, 0.6282, 0.4837, 0.58, 0.5318, 0.58, 0.5318, 0.6282, 0.4837, 0.6282, 0.04988, 0.58, 0.09807, 0.58, 0.09807, 0.6282, 0.04988, 0.6282, 0.58, 0.58, 0.6282, 0.58, 0.6282, 0.6282, 0.58, 0.6282, 0.3391, 0.58, 0.3873, 0.58, 0.3873, 0.6282, 0.3391, 0.6282, 0.3391, 0.5318, 0.3873, 0.5318, 0.3873, 0.58, 0.3391, 0.58, 0.58, 0.5318, 0.6282, 0.5318, 0.6282, 0.58, 0.58, 0.58, 0.04988, 0.5318, 0.09807, 0.5318, 0.09807, 0.58, 0.04988, 0.58, 0.4837, 0.5318, 0.5318, 0.5318, 0.5318, 0.58, 0.4837, 0.58, 0.7246, 0.5318, 0.7728, 0.5318, 0.7728, 0.58, 0.7246, 0.58, 0.1945, 0.5318, 0.2427, 0.5318, 0.2427, 0.58, 0.1945, 0.58, 0.3873, 0.5318, 0.4355, 0.5318, 0.4355, 0.58, 0.3873, 0.58, 0.6282, 0.5318, 0.6764, 0.5318, 0.6764, 0.58, 0.6282, 0.58, 0.09807, 0.5318, 0.1463, 0.5318, 0.1463, 0.58, 0.09807, 0.58, 0.2909, 0.5318, 0.3391, 0.5318, 0.3391, 0.58, 0.2909, 0.58, 0.5318, 0.5318, 0.58, 0.5318, 0.58, 0.58, 0.5318, 0.58, 0.001679, 0.5318, 0.04988, 0.5318, 0.04988, 0.58, 0.001679, 0.58, 0.4355, 0.5318, 0.4837, 0.5318, 0.4837, 0.58, 0.4355, 0.58, 0.2427, 0.5318, 0.2909, 0.5318, 0.2909, 0.58, 0.2427, 0.58, 0.6764, 0.5318, 0.7246, 0.5318, 0.7246, 0.58, 0.6764, 0.58, 0.1463, 0.5318, 0.1945, 0.5318, 0.1945, 0.58, 0.1463, 0.58, 0.3391, 0.2909, 0.2909, 0.2909, 0.2909, 0.2427, 0.3391, 0.2427, 0.1463, 0.04988, 0.1463, 0.001679, 0.1945, 0.001679, 0.1945, 0.04988, 0.6764, 0.04988, 0.6764, 0.001679, 0.7246, 0.001679, 0.7246, 0.04988, 0.2427, 0.04988, 0.2427, 0.001679, 0.2909, 0.001679, 0.2909, 0.04988, 0.4355, 0.04988, 0.4355, 0.001679, 0.4837, 0.001679, 0.4837, 0.04988, 0.001679, 0.04988, 0.001679, 0.001679, 0.04988, 0.001679, 0.04988, 0.04988, 0.5318, 0.04988, 0.5318, 0.001679, 0.58, 0.001679, 0.58, 0.04988, 0.2909, 0.04988, 0.2909, 0.001679, 0.3391, 0.001679, 0.3391, 0.04988, 0.09807, 0.04988, 0.09807, 0.001679, 0.1463, 0.001679, 0.1463, 0.04988, 0.6282, 0.04988, 0.6282, 0.001679, 0.6764, 0.001679, 0.6764, 0.04988, 0.3873, 0.04988, 0.3873, 0.001679, 0.4355, 0.001679, 0.4355, 0.04988, 0.1945, 0.04988, 0.1945, 0.001679, 0.2427, 0.001679, 0.2427, 0.04988, 0.7246, 0.04988, 0.7246, 0.001679, 0.7728, 0.001679, 0.7728, 0.04988, 0.4837, 0.04988, 0.4837, 0.001679, 0.5318, 0.001679, 0.5318, 0.04988, 0.04988, 0.04988, 0.04988, 0.001679, 0.09807, 0.001679, 0.09807, 0.04988, 0.58, 0.04988, 0.58, 0.001679, 0.6282, 0.001679, 0.6282, 0.04988, 0.3391, 0.04988, 0.3391, 0.001679, 0.3873, 0.001679, 0.3873, 0.04988, 0.1945, 0.2909, 0.1463, 0.2909, 0.1463, 0.2427, 0.1945, 0.2427, 0.7246, 0.2909, 0.6764, 0.2909, 0.6764, 0.2427, 0.7246, 0.2427, 0.04988, 0.2909, 0.001679, 0.2909, 0.001679, 0.2427, 0.04988, 0.2427, 0.58, 0.2909, 0.5318, 0.2909, 0.5318, 0.2427, 0.58, 0.2427, 0.1463, 0.2909, 0.09807, 0.2909, 0.09807, 0.2427, 0.1463, 0.2427, 0.6764, 0.2909, 0.6282, 0.2909, 0.6282, 0.2427, 0.6764, 0.2427, 0.3391, 0.1463, 0.2909, 0.1463, 0.2909, 0.09807, 0.3391, 0.09807, 0.2427, 0.2909, 0.1945, 0.2909, 0.1945, 0.2427, 0.2427, 0.2427, 0.7728, 0.2909, 0.7246, 0.2909, 0.7246, 0.2427, 0.7728, 0.2427, 0.2909, 0.2909, 0.2427, 0.2909, 0.2427, 0.2427, 0.2909, 0.2427, 0.5318, 0.2909, 0.4837, 0.2909, 0.4837, 0.2427, 0.5318, 0.2427, 0.09807, 0.2909, 0.04988, 0.2909, 0.04988, 0.2427, 0.09807, 0.2427, 0.6282, 0.2909, 0.58, 0.2909, 0.58, 0.2427, 0.6282, 0.2427, 0.3391, 0.09807, 0.3391, 0.04988, 0.3873, 0.04988, 0.3873, 0.09807, 0.58, 0.09807, 0.58, 0.04988, 0.6282, 0.04988, 0.6282, 0.09807, 0.04988, 0.09807, 0.04988, 0.04988, 0.09807, 0.04988, 0.09807, 0.09807, 0.4837, 0.09807, 0.4837, 0.04988, 0.5318, 0.04988, 0.5318, 0.09807, 0.7246, 0.09807, 0.7246, 0.04988, 0.7728, 0.04988, 0.7728, 0.09807, 0.1945, 0.09807, 0.1945, 0.04988, 0.2427, 0.04988, 0.2427, 0.09807, 0.3873, 0.09807, 0.3873, 0.04988, 0.4355, 0.04988, 0.4355, 0.09807, 0.6282, 0.09807, 0.6282, 0.04988, 0.6764, 0.04988, 0.6764, 0.09807, 0.09807, 0.09807, 0.09807, 0.04988, 0.1463, 0.04988, 0.1463, 0.09807, 0.2909, 0.09807, 0.2909, 0.04988, 0.3391, 0.04988, 0.3391, 0.09807, 0.5318, 0.09807, 0.5318, 0.04988, 0.58, 0.04988, 0.58, 0.09807, 0.001679, 0.09807, 0.001679, 0.04988, 0.04988, 0.04988, 0.04988, 0.09807, 0.4355, 0.09807, 0.4355, 0.04988, 0.4837, 0.04988, 0.4837, 0.09807, 0.2427, 0.09807, 0.2427, 0.04988, 0.2909, 0.04988, 0.2909, 0.09807, 0.6764, 0.09807, 0.6764, 0.04988, 0.7246, 0.04988, 0.7246, 0.09807, 0.1463, 0.09807, 0.1463, 0.04988, 0.1945, 0.04988, 0.1945, 0.09807, 0.3873, 0.1945, 0.3391, 0.1945, 0.3391, 0.1463, 0.3873, 0.1463, 0.3391, 0.5318, 0.2909, 0.5318, 0.2909, 0.4837, 0.3391, 0.4837, 0.5318, 0.5318, 0.4837, 0.5318, 0.4837, 0.4837, 0.5318, 0.4837, 0.7728, 0.5318, 0.7246, 0.5318, 0.7246, 0.4837, 0.7728, 0.4837, 0.4355, 0.5318, 0.3873, 0.5318, 0.3873, 0.4837, 0.4355, 0.4837, 0.2427, 0.5318, 0.1945, 0.5318, 0.1945, 0.4837, 0.2427, 0.4837, 0.6764, 0.5318, 0.6282, 0.5318, 0.6282, 0.4837, 0.6764, 0.4837, 0.1463, 0.5318, 0.09807, 0.5318, 0.09807, 0.4837, 0.1463, 0.4837, 0.58, 0.5318, 0.5318, 0.5318, 0.5318, 0.4837, 0.58, 0.4837, 0.04988, 0.5318, 0.001679, 0.5318, 0.001679, 0.4837, 0.04988, 0.4837, 0.2909, 0.5318, 0.2427, 0.5318, 0.2427, 0.4837, 0.2909, 0.4837, 0.4837, 0.5318, 0.4355, 0.5318, 0.4355, 0.4837, 0.4837, 0.4837, 0.7246, 0.5318, 0.6764, 0.5318, 0.6764, 0.4837, 0.7246, 0.4837, 0.1945, 0.5318, 0.1463, 0.5318, 0.1463, 0.4837, 0.1945, 0.4837, 0.6282, 0.5318, 0.58, 0.5318, 0.58, 0.4837, 0.6282, 0.4837, 0.09807, 0.5318, 0.04988, 0.5318, 0.04988, 0.4837, 0.09807, 0.4837, 0.3873, 0.5318, 0.3391, 0.5318, 0.3391, 0.4837, 0.3873, 0.4837, 0.3391, 0.4837, 0.2909, 0.4837, 0.2909, 0.4355, 0.3391, 0.4355, 0.3391, 0.3873, 0.2909, 0.3873, 0.2909, 0.3391, 0.3391, 0.3391, 0.4355, 0.4837, 0.3873, 0.4837, 0.3873, 0.4355, 0.4355, 0.4355, 0.5318, 0.4837, 0.4837, 0.4837, 0.4837, 0.4355, 0.5318, 0.4355, 0.58, 0.4837, 0.5318, 0.4837, 0.5318, 0.4355, 0.58, 0.4355, 0.6282, 0.4837, 0.58, 0.4837, 0.58, 0.4355, 0.6282, 0.4355, 0.6764, 0.4837, 0.6282, 0.4837, 0.6282, 0.4355, 0.6764, 0.4355, 0.7246, 0.4837, 0.6764, 0.4837, 0.6764, 0.4355, 0.7246, 0.4355, 0.7728, 0.4837, 0.7246, 0.4837, 0.7246, 0.4355, 0.7728, 0.4355, 0.04988, 0.4837, 0.001679, 0.4837, 0.001679, 0.4355, 0.04988, 0.4355, 0.09807, 0.4837, 0.04988, 0.4837, 0.04988, 0.4355, 0.09807, 0.4355, 0.1463, 0.4837, 0.09807, 0.4837, 0.09807, 0.4355, 0.1463, 0.4355, 0.1945, 0.4837, 0.1463, 0.4837, 0.1463, 0.4355, 0.1945, 0.4355, 0.2427, 0.4837, 0.1945, 0.4837, 0.1945, 0.4355, 0.2427, 0.4355, 0.4355, 0.2909, 0.3873, 0.2909, 0.3873, 0.2427, 0.4355, 0.2427, 0.2909, 0.4837, 0.2427, 0.4837, 0.2427, 0.4355, 0.2909, 0.4355, 0.1945, 0.2909, 0.2427, 0.2909, 0.2427, 0.3391, 0.1945, 0.3391, 0.1463, 0.2909, 0.1945, 0.2909, 0.1945, 0.3391, 0.1463, 0.3391, 0.09807, 0.2909, 0.1463, 0.2909, 0.1463, 0.3391, 0.09807, 0.3391, 0.04988, 0.2909, 0.09807, 0.2909, 0.09807, 0.3391, 0.04988, 0.3391, 0.001679, 0.2909, 0.04988, 0.2909, 0.04988, 0.3391, 0.001679, 0.3391, 0.7246, 0.2909, 0.7728, 0.2909, 0.7728, 0.3391, 0.7246, 0.3391, 0.6764, 0.2909, 0.7246, 0.2909, 0.7246, 0.3391, 0.6764, 0.3391, 0.6282, 0.2909, 0.6764, 0.2909, 0.6764, 0.3391, 0.6282, 0.3391, 0.58, 0.2909, 0.6282, 0.2909, 0.6282, 0.3391, 0.58, 0.3391, 0.5318, 0.2909, 0.58, 0.2909, 0.58, 0.3391, 0.5318, 0.3391, 0.4837, 0.2909, 0.5318, 0.2909, 0.5318, 0.3391, 0.4837, 0.3391, 0.4355, 0.2909, 0.4837, 0.2909, 0.4837, 0.3391, 0.4355, 0.3391, 0.3873, 0.2909, 0.4355, 0.2909, 0.4355, 0.3391, 0.3873, 0.3391, 0.3391, 0.2909, 0.3873, 0.2909, 0.3873, 0.3391, 0.3391, 0.3391, 0.2909, 0.2909, 0.3391, 0.2909, 0.3391, 0.3391, 0.2909, 0.3391, 0.2427, 0.2909, 0.2909, 0.2909, 0.2909, 0.3391, 0.2427, 0.3391, 0.3391, 0.1945, 0.2909, 0.1945, 0.2909, 0.1463, 0.3391, 0.1463, 0.4837, 0.4837, 0.4355, 0.4837, 0.4355, 0.4355, 0.4837, 0.4355, 0.2427, 0.3873, 0.1945, 0.3873, 0.1945, 0.3391, 0.2427, 0.3391, 0.1945, 0.3873, 0.1463, 0.3873, 0.1463, 0.3391, 0.1945, 0.3391, 0.1463, 0.3873, 0.09807, 0.3873, 0.09807, 0.3391, 0.1463, 0.3391, 0.09807, 0.3873, 0.04988, 0.3873, 0.04988, 0.3391, 0.09807, 0.3391, 0.04988, 0.3873, 0.001679, 0.3873, 0.001679, 0.3391, 0.04988, 0.3391, 0.7728, 0.3873, 0.7246, 0.3873, 0.7246, 0.3391, 0.7728, 0.3391, 0.7246, 0.3873, 0.6764, 0.3873, 0.6764, 0.3391, 0.7246, 0.3391, 0.6764, 0.3873, 0.6282, 0.3873, 0.6282, 0.3391, 0.6764, 0.3391, 0.6282, 0.3873, 0.58, 0.3873, 0.58, 0.3391, 0.6282, 0.3391, 0.58, 0.3873, 0.5318, 0.3873, 0.5318, 0.3391, 0.58, 0.3391, 0.5318, 0.3873, 0.4837, 0.3873, 0.4837, 0.3391, 0.5318, 0.3391, 0.4837, 0.3873, 0.4355, 0.3873, 0.4355, 0.3391, 0.4837, 0.3391, 0.3873, 0.3873, 0.3391, 0.3873, 0.3391, 0.3391, 0.3873, 0.3391, 0.4355, 0.3873, 0.3873, 0.3873, 0.3873, 0.3391, 0.4355, 0.3391, 0.2909, 0.3873, 0.2427, 0.3873, 0.2427, 0.3391, 0.2909, 0.3391, 0.4355, 0.1945, 0.3873, 0.1945, 0.3873, 0.1463, 0.4355, 0.1463, 0.3873, 0.2909, 0.3391, 0.2909, 0.3391, 0.2427, 0.3873, 0.2427, 0.58, 0.1945, 0.5318, 0.1945, 0.5318, 0.1463, 0.58, 0.1463, 0.04988, 0.1945, 0.001679, 0.1945, 0.001679, 0.1463, 0.04988, 0.1463, 0.4837, 0.1945, 0.4355, 0.1945, 0.4355, 0.1463, 0.4837, 0.1463, 0.4837, 0.2909, 0.4355, 0.2909, 0.4355, 0.2427, 0.4837, 0.2427, 0.7246, 0.1945, 0.6764, 0.1945, 0.6764, 0.1463, 0.7246, 0.1463, 0.1945, 0.1945, 0.1463, 0.1945, 0.1463, 0.1463, 0.1945, 0.1463, 0.6282, 0.1945, 0.58, 0.1945, 0.58, 0.1463, 0.6282, 0.1463, 0.09807, 0.1945, 0.04988, 0.1945, 0.04988, 0.1463, 0.09807, 0.1463, 0.5318, 0.1945, 0.4837, 0.1945, 0.4837, 0.1463, 0.5318, 0.1463, 0.7728, 0.1945, 0.7246, 0.1945, 0.7246, 0.1463, 0.7728, 0.1463, 0.2427, 0.1945, 0.1945, 0.1945, 0.1945, 0.1463, 0.2427, 0.1463, 0.6764, 0.1945, 0.6282, 0.1945, 0.6282, 0.1463, 0.6764, 0.1463, 0.1463, 0.1945, 0.09807, 0.1945, 0.09807, 0.1463, 0.1463, 0.1463, 0.2909, 0.1945, 0.2427, 0.1945, 0.2427, 0.1463, 0.2909, 0.1463, 0.2427, 0.3873, 0.2909, 0.3873, 0.2909, 0.4355, 0.2427, 0.4355, 0.1945, 0.3873, 0.2427, 0.3873, 0.2427, 0.4355, 0.1945, 0.4355, 0.1463, 0.3873, 0.1945, 0.3873, 0.1945, 0.4355, 0.1463, 0.4355, 0.09807, 0.3873, 0.1463, 0.3873, 0.1463, 0.4355, 0.09807, 0.4355, 0.04988, 0.3873, 0.09807, 0.3873, 0.09807, 0.4355, 0.04988, 0.4355, 0.001679, 0.3873, 0.04988, 0.3873, 0.04988, 0.4355, 0.001679, 0.4355, 0.7246, 0.3873, 0.7728, 0.3873, 0.7728, 0.4355, 0.7246, 0.4355, 0.6764, 0.3873, 0.7246, 0.3873, 0.7246, 0.4355, 0.6764, 0.4355, 0.6282, 0.3873, 0.6764, 0.3873, 0.6764, 0.4355, 0.6282, 0.4355, 0.58, 0.3873, 0.6282, 0.3873, 0.6282, 0.4355, 0.58, 0.4355, 0.5318, 0.3873, 0.58, 0.3873, 0.58, 0.4355, 0.5318, 0.4355, 0.4837, 0.3873, 0.5318, 0.3873, 0.5318, 0.4355, 0.4837, 0.4355, 0.4355, 0.3873, 0.4837, 0.3873, 0.4837, 0.4355, 0.4355, 0.4355, 0.3873, 0.3873, 0.4355, 0.3873, 0.4355, 0.4355, 0.3873, 0.4355, 0.3391, 0.3873, 0.3873, 0.3873, 0.3873, 0.4355, 0.3391, 0.4355, 0.2909, 0.3873, 0.3391, 0.3873, 0.3391, 0.4355, 0.2909, 0.4355, 0.3391, 0.1945, 0.3873, 0.1945, 0.3873, 0.2427, 0.3391, 0.2427, 0.3873, 0.1945, 0.4355, 0.1945, 0.4355, 0.2427, 0.3873, 0.2427, 0.5318, 0.1945, 0.58, 0.1945, 0.58, 0.2427, 0.5318, 0.2427, 0.001679, 0.1945, 0.04988, 0.1945, 0.04988, 0.2427, 0.001679, 0.2427, 0.4355, 0.1945, 0.4837, 0.1945, 0.4837, 0.2427, 0.4355, 0.2427, 0.2427, 0.1945, 0.2909, 0.1945, 0.2909, 0.2427, 0.2427, 0.2427, 0.6764, 0.1945, 0.7246, 0.1945, 0.7246, 0.2427, 0.6764, 0.2427, 0.1463, 0.1945, 0.1945, 0.1945, 0.1945, 0.2427, 0.1463, 0.2427, 0.58, 0.1945, 0.6282, 0.1945, 0.6282, 0.2427, 0.58, 0.2427, 0.04988, 0.1945, 0.09807, 0.1945, 0.09807, 0.2427, 0.04988, 0.2427, 0.4837, 0.1945, 0.5318, 0.1945, 0.5318, 0.2427, 0.4837, 0.2427, 0.7246, 0.1945, 0.7728, 0.1945, 0.7728, 0.2427, 0.7246, 0.2427, 0.1945, 0.1945, 0.2427, 0.1945, 0.2427, 0.2427, 0.1945, 0.2427, 0.6282, 0.1945, 0.6764, 0.1945, 0.6764, 0.2427, 0.6282, 0.2427, 0.09807, 0.1945, 0.1463, 0.1945, 0.1463, 0.2427, 0.09807, 0.2427, 0.2909, 0.1945, 0.3391, 0.1945, 0.3391, 0.2427, 0.2909, 0.2427, 0.3873, 0.4837, 0.3391, 0.4837, 0.3391, 0.4355, 0.3873, 0.4355, 0.8371, 0.276, 0.8067, 0.276, 0.8067, 0.2455, 0.8371, 0.2455, 0.8676, 0.215, 0.8676, 0.2455, 0.8371, 0.2455, 0.8371, 0.215, 0.8676, 0.2455, 0.8676, 0.276, 0.8371, 0.276, 0.8371, 0.2455, 0.8676, 0.4588, 0.8676, 0.4893, 0.8371, 0.4893, 0.8371, 0.4588, 0.8676, 0.1845, 0.8676, 0.215, 0.8371, 0.215, 0.8371, 0.1845, 0.8676, 0.4283, 0.8676, 0.4588, 0.8371, 0.4588, 0.8371, 0.4283, 0.8676, 0.1541, 0.8676, 0.1845, 0.8371, 0.1845, 0.8371, 0.1541, 0.8676, 0.3979, 0.8676, 0.4283, 0.8371, 0.4283, 0.8371, 0.3979, 0.8676, 0.1236, 0.8676, 0.1541, 0.8371, 0.1541, 0.8371, 0.1236, 0.8676, 0.3674, 0.8676, 0.3979, 0.8371, 0.3979, 0.8371, 0.3674, 0.8676, 0.0931, 0.8676, 0.1236, 0.8371, 0.1236, 0.8371, 0.0931, 0.8676, 0.3369, 0.8676, 0.3674, 0.8371, 0.3674, 0.8371, 0.3369, 0.8676, 0.06263, 0.8676, 0.0931, 0.8371, 0.0931, 0.8371, 0.06263, 0.8676, 0.3064, 0.8676, 0.3369, 0.8371, 0.3369, 0.8371, 0.3064, 0.8676, 0.03215, 0.8676, 0.06263, 0.8371, 0.06263, 0.8371, 0.03215, 0.8676, 0.276, 0.8676, 0.3064, 0.8371, 0.3064, 0.8371, 0.276, 0.8676, 0.001679, 0.8676, 0.03215, 0.8371, 0.03215, 0.8371, 0.001679, 0.8371, 0.0931, 0.8067, 0.0931, 0.8067, 0.06263, 0.8371, 0.06263, 0.8371, 0.4893, 0.8067, 0.4893, 0.8067, 0.4588, 0.8371, 0.4588, 0.8371, 0.215, 0.8067, 0.215, 0.8067, 0.1845, 0.8371, 0.1845, 0.2158, 0.724, 0.2158, 0.7508, 0.189, 0.7508, 0.189, 0.724, 0.8371, 0.4588, 0.8067, 0.4588, 0.8067, 0.4283, 0.8371, 0.4283, 0.8371, 0.1845, 0.8067, 0.1845, 0.8067, 0.1541, 0.8371, 0.1541, 0.8371, 0.4283, 0.8067, 0.4283, 0.8067, 0.3979, 0.8371, 0.3979, 0.8371, 0.1541, 0.8067, 0.1541, 0.8067, 0.1236, 0.8371, 0.1236, 0.8371, 0.3979, 0.8067, 0.3979, 0.8067, 0.3674, 0.8371, 0.3674, 0.8371, 0.0931, 0.8371, 0.1236, 0.8067, 0.1236, 0.8067, 0.0931, 0.8371, 0.3674, 0.8067, 0.3674, 0.8067, 0.3369, 0.8371, 0.3369, 0.8371, 0.3369, 0.8067, 0.3369, 0.8067, 0.3064, 0.8371, 0.3064, 0.8371, 0.06263, 0.8067, 0.06263, 0.8067, 0.03215, 0.8371, 0.03215, 0.8371, 0.3064, 0.8067, 0.3064, 0.8067, 0.276, 0.8371, 0.276, 0.8371, 0.03215, 0.8067, 0.03215, 0.8067, 0.001679, 0.8371, 0.001679, 0.8067, 0.4283, 0.8067, 0.4588, 0.7762, 0.4588, 0.7762, 0.4283, 0.8115, 0.6316, 0.8737, 0.6316, 0.8737, 0.6939, 0.8115, 0.6939, 0.8067, 0.1541, 0.8067, 0.1845, 0.7762, 0.1845, 0.7762, 0.1541, 0.8067, 0.3979, 0.8067, 0.4283, 0.7762, 0.4283, 0.7762, 0.3979, 0.8067, 0.1236, 0.8067, 0.1541, 0.7762, 0.1541, 0.7762, 0.1236, 0.8067, 0.3674, 0.8067, 0.3979, 0.7762, 0.3979, 0.7762, 0.3674, 0.8067, 0.0931, 0.8067, 0.1236, 0.7762, 0.1236, 0.7762, 0.0931, 0.8067, 0.3369, 0.8067, 0.3674, 0.7762, 0.3674, 0.7762, 0.3369, 0.8067, 0.06263, 0.8067, 0.0931, 0.7762, 0.0931, 0.7762, 0.06263, 0.8067, 0.3064, 0.8067, 0.3369, 0.7762, 0.3369, 0.7762, 0.3064, 0.8067, 0.03215, 0.8067, 0.06263, 0.7762, 0.06263, 0.7762, 0.03215, 0.8067, 0.276, 0.8067, 0.3064, 0.7762, 0.3064, 0.7762, 0.276, 0.8067, 0.001679, 0.8067, 0.03215, 0.7762, 0.03215, 0.7762, 0.001679, 0.8067, 0.215, 0.8067, 0.2455, 0.7762, 0.2455, 0.7762, 0.215, 0.8067, 0.2455, 0.8067, 0.276, 0.7762, 0.276, 0.7762, 0.2455, 0.8067, 0.4588, 0.8067, 0.4893, 0.7762, 0.4893, 0.7762, 0.4588, 0.8067, 0.1845, 0.8067, 0.215, 0.7762, 0.215, 0.7762, 0.1845, 0.2425, 0.724, 0.2425, 0.7508, 0.2158, 0.7508, 0.2158, 0.724, 0.189, 0.6972, 0.2158, 0.6972, 0.2158, 0.724, 0.189, 0.724, 0.2158, 0.6972, 0.2425, 0.6972, 0.2425, 0.724, 0.2158, 0.724, 0.4031, 0.6972, 0.4299, 0.6972, 0.4299, 0.724, 0.4031, 0.724, 0.1622, 0.6972, 0.189, 0.6972, 0.189, 0.724, 0.1622, 0.724, 0.3763, 0.6972, 0.4031, 0.6972, 0.4031, 0.724, 0.3763, 0.724, 0.1355, 0.6972, 0.1622, 0.6972, 0.1622, 0.724, 0.1355, 0.724, 0.3496, 0.6972, 0.3763, 0.6972, 0.3763, 0.724, 0.3496, 0.724, 0.1087, 0.6972, 0.1355, 0.6972, 0.1355, 0.724, 0.1087, 0.724, 0.3228, 0.6972, 0.3496, 0.6972, 0.3496, 0.724, 0.3228, 0.724, 0.08196, 0.6972, 0.1087, 0.6972, 0.1087, 0.724, 0.08196, 0.724, 0.2961, 0.6972, 0.3228, 0.6972, 0.3228, 0.724, 0.2961, 0.724, 0.0552, 0.6972, 0.08196, 0.6972, 0.08196, 0.724, 0.0552, 0.724, 0.2693, 0.6972, 0.2961, 0.6972, 0.2961, 0.724, 0.2693, 0.724, 0.02844, 0.6972, 0.0552, 0.6972, 0.0552, 0.724, 0.02844, 0.724, 0.2425, 0.6972, 0.2693, 0.6972, 0.2693, 0.724, 0.2425, 0.724, 0.001679, 0.6972, 0.02844, 0.6972, 0.02844, 0.724, 0.001679, 0.724, 0.08196, 0.724, 0.08196, 0.7508, 0.0552, 0.7508, 0.0552, 0.724, 0.4299, 0.724, 0.4299, 0.7508, 0.4031, 0.7508, 0.4031, 0.724, 0.189, 0.724, 0.189, 0.7508, 0.1622, 0.7508, 0.1622, 0.724, 0.4031, 0.724, 0.4031, 0.7508, 0.3763, 0.7508, 0.3763, 0.724, 0.1622, 0.724, 0.1622, 0.7508, 0.1355, 0.7508, 0.1355, 0.724, 0.3763, 0.724, 0.3763, 0.7508, 0.3496, 0.7508, 0.3496, 0.724, 0.1355, 0.724, 0.1355, 0.7508, 0.1087, 0.7508, 0.1087, 0.724, 0.3496, 0.724, 0.3496, 0.7508, 0.3228, 0.7508, 0.3228, 0.724, 0.08196, 0.724, 0.1087, 0.724, 0.1087, 0.7508, 0.08196, 0.7508, 0.3228, 0.724, 0.3228, 0.7508, 0.2961, 0.7508, 0.2961, 0.724, 0.2961, 0.724, 0.2961, 0.7508, 0.2693, 0.7508, 0.2693, 0.724, 0.0552, 0.724, 0.0552, 0.7508, 0.02844, 0.7508, 0.02844, 0.724, 0.2693, 0.724, 0.2693, 0.7508, 0.2425, 0.7508, 0.2425, 0.724, 0.02844, 0.724, 0.02844, 0.7508, 0.001679, 0.7508, 0.001679, 0.724, 0.3763, 0.7508, 0.4031, 0.7508, 0.4031, 0.7775, 0.3763, 0.7775, 0.7508, 0.756, 0.7508, 0.7851, 0.7397, 0.812, 0.7191, 0.8327, 0.6921, 0.8438, 0.663, 0.8438, 0.636, 0.8327, 0.6154, 0.812, 0.6043, 0.7851, 0.6043, 0.756, 0.6154, 0.729, 0.636, 0.7084, 0.663, 0.6972, 0.6921, 0.6972, 0.7191, 0.7084, 0.7397, 0.729, 0.1355, 0.7508, 0.1622, 0.7508, 0.1622, 0.7775, 0.1355, 0.7775, 0.3496, 0.7508, 0.3763, 0.7508, 0.3763, 0.7775, 0.3496, 0.7775, 0.1087, 0.7508, 0.1355, 0.7508, 0.1355, 0.7775, 0.1087, 0.7775, 0.3228, 0.7508, 0.3496, 0.7508, 0.3496, 0.7775, 0.3228, 0.7775, 0.08196, 0.7508, 0.1087, 0.7508, 0.1087, 0.7775, 0.08196, 0.7775, 0.2961, 0.7508, 0.3228, 0.7508, 0.3228, 0.7775, 0.2961, 0.7775, 0.0552, 0.7508, 0.08196, 0.7508, 0.08196, 0.7775, 0.0552, 0.7775, 0.2693, 0.7508, 0.2961, 0.7508, 0.2961, 0.7775, 0.2693, 0.7775, 0.02844, 0.7508, 0.0552, 0.7508, 0.0552, 0.7775, 0.02844, 0.7775, 0.2425, 0.7508, 0.2693, 0.7508, 0.2693, 0.7775, 0.2425, 0.7775, 0.001679, 0.7508, 0.02844, 0.7508, 0.02844, 0.7775, 0.001679, 0.7775, 0.189, 0.7508, 0.2158, 0.7508, 0.2158, 0.7775, 0.189, 0.7775, 0.2158, 0.7508, 0.2425, 0.7508, 0.2425, 0.7775, 0.2158, 0.7775, 0.4031, 0.7508, 0.4299, 0.7508, 0.4299, 0.7775, 0.4031, 0.7775, 0.1622, 0.7508, 0.189, 0.7508, 0.189, 0.7775, 0.1622, 0.7775, 0.5271, 0.7878, 0.5289, 0.7834, 0.6009, 0.7978, 0.5881, 0.8286, 0.5289, 0.7834, 0.5289, 0.7787, 0.6009, 0.7644, 0.6009, 0.7978, 0.5289, 0.7787, 0.5271, 0.7744, 0.5881, 0.7336, 0.6009, 0.7644, 0.5271, 0.7744, 0.5238, 0.7711, 0.5646, 0.71, 0.5881, 0.7336, 0.5238, 0.7711, 0.5194, 0.7693, 0.5337, 0.6972, 0.5646, 0.71, 0.5194, 0.7693, 0.5147, 0.7693, 0.5004, 0.6972, 0.5337, 0.6972, 0.5147, 0.7693, 0.5104, 0.7711, 0.4696, 0.71, 0.5004, 0.6972, 0.5104, 0.7711, 0.5071, 0.7744, 0.446, 0.7336, 0.4696, 0.71, 0.5071, 0.7744, 0.5053, 0.7787, 0.4332, 0.7644, 0.446, 0.7336, 0.5053, 0.7787, 0.5053, 0.7834, 0.4332, 0.7978, 0.4332, 0.7644, 0.5053, 0.7834, 0.5071, 0.7878, 0.446, 0.8286, 0.4332, 0.7978, 0.5071, 0.7878, 0.5104, 0.7911, 0.4696, 0.8522, 0.446, 0.8286, 0.5104, 0.7911, 0.5147, 0.7929, 0.5004, 0.8649, 0.4696, 0.8522, 0.5147, 0.7929, 0.5194, 0.7929, 0.5337, 0.8649, 0.5004, 0.8649, 0.5194, 0.7929, 0.5238, 0.7911, 0.5646, 0.8522, 0.5337, 0.8649, 0.5238, 0.7911, 0.5271, 0.7878, 0.5881, 0.8286, 0.5646, 0.8522, 0.7636, 0.7209, 0.7593, 0.7191, 0.756, 0.7157, 0.7542, 0.7114, 0.7542, 0.7067, 0.756, 0.7024, 0.7593, 0.699, 0.7636, 0.6972, 0.7683, 0.6972, 0.7727, 0.699, 0.776, 0.7024, 0.7778, 0.7067, 0.7778, 0.7114, 0.776, 0.7157, 0.7727, 0.7191, 0.7683, 0.7209, 0.2508, 0.6316, 0.3131, 0.6316, 0.3131, 0.6939, 0.2508, 0.6939, 0.7492, 0.6316, 0.8115, 0.6316, 0.8115, 0.6939, 0.7492, 0.6939, 0.1885, 0.6316, 0.2508, 0.6316, 0.2508, 0.6939, 0.1885, 0.6939, 0.6869, 0.6316, 0.7492, 0.6316, 0.7492, 0.6939, 0.6869, 0.6939, 0.1263, 0.6316, 0.1885, 0.6316, 0.1885, 0.6939, 0.1263, 0.6939, 0.6246, 0.6316, 0.6869, 0.6316, 0.6869, 0.6939, 0.6246, 0.6939, 0.06397, 0.6316, 0.1263, 0.6316, 0.1263, 0.6939, 0.06397, 0.6939, 0.5623, 0.6316, 0.6246, 0.6316, 0.6246, 0.6939, 0.5623, 0.6939, 0.001679, 0.6316, 0.06397, 0.6316, 0.06397, 0.6939, 0.001679, 0.6939, 0.4377, 0.6316, 0.5, 0.6316, 0.5, 0.6939, 0.4377, 0.6939, 0.5, 0.6316, 0.5623, 0.6316, 0.5623, 0.6939, 0.5, 0.6939, 0.936, 0.6316, 0.9983, 0.6316, 0.9983, 0.6939, 0.936, 0.6939, 0.3754, 0.6316, 0.4377, 0.6316, 0.4377, 0.6939, 0.3754, 0.6939, 0.8737, 0.6316, 0.936, 0.6316, 0.936, 0.6939, 0.8737, 0.6939, 0.3131, 0.6316, 0.3754, 0.6316, 0.3754, 0.6939, 0.3131, 0.6939, 0.8371, 0.2455, 0.8067, 0.2455, 0.8067, 0.215, 0.8371, 0.215])
me_cylinder_001.materials.append(mat_material_001)
me_cylinder_001.materials.append(mat_material_002)
me_cylinder_001.use_remesh_fix_poles = True
me_cylinder_001.use_remesh_preserve_attributes = False
me_cylinder_001.use_mirror_vertex_groups = False
me_cylinder_001.update()
me_family = bpy.data.meshes.new('family')
me_family.from_pydata([(-0.09689, -0.1242, -1.233), (0.09688, -0.1242, -1.233), (-0.09961, -0.1283, -0.8922), (0.0996, -0.1283, -0.8922), (-0.1001, -0.129, -0.9388), (-0.1005, -0.1297, -0.9854), (-0.101, -0.1304, -1.032), (-0.1008, -0.13, -1.071), (-0.1005, -0.1296, -1.118), (-0.1002, -0.1291, -1.165), (-0.099, -0.1274, -1.192), (-0.05673, -0.151, -1.233), (-0.05369, -0.1531, -1.233), (-0.02465, -0.1588, -1.233), (-2.628e-05, -0.1637, -1.233), (0.02465, -0.1588, -1.233), (0.05363, -0.1531, -1.233), (0.05672, -0.151, -1.233), (0.09887, -0.1272, -1.193), (0.1, -0.1289, -1.164), (0.1004, -0.1294, -1.118), (0.1007, -0.13, -1.071), (0.101, -0.1303, -1.032), (0.1005, -0.1296, -0.9854), (0.1001, -0.129, -0.9388), (0.05943, -0.1551, -0.8917), (0.05554, -0.1576, -0.8912), (0.0256, -0.1636, -0.8909), (-2.627e-05, -0.1687, -0.8908), (-0.0256, -0.1636, -0.8909), (-0.05559, -0.1576, -0.8912), (-0.05945, -0.1551, -0.8917), (-0.05869, -0.154, -1.195), (-0.05511, -0.1561, -1.197), (-0.02525, -0.1619, -1.199), (-0.0001203, -0.1668, -1.199), (0.02524, -0.1618, -1.199), (0.05485, -0.156, -1.198), (0.05857, -0.1538, -1.195), (-0.06, -0.1559, -1.165), (-0.05622, -0.1584, -1.165), (-0.02577, -0.1645, -1.165), (-0.0001969, -0.1696, -1.165), (0.02576, -0.1644, -1.165), (0.05582, -0.1584, -1.165), (0.05988, -0.1557, -1.165), (-0.06031, -0.1564, -1.118), (-0.05635, -0.159, -1.119), (-0.02589, -0.1651, -1.119), (-0.0001361, -0.1702, -1.119), (0.02588, -0.165, -1.119), (0.05608, -0.159, -1.119), (0.06023, -0.1563, -1.118), (-0.06063, -0.1569, -1.072), (-0.05649, -0.1596, -1.072), (-0.02601, -0.1657, -1.072), (-7.526e-05, -0.1708, -1.072), (0.02601, -0.1656, -1.072), (0.05634, -0.1596, -1.072), (0.06058, -0.1568, -1.072), (-0.06085, -0.1572, -1.031), (-0.05657, -0.16, -1.031), (-0.02609, -0.1661, -1.031), (-2.627e-05, -0.1713, -1.031), (0.02609, -0.1661, -1.031), (0.05652, -0.16, -1.031), (0.06083, -0.1572, -1.031), (-0.06038, -0.1565, -0.9848), (-0.05624, -0.1592, -0.9844), (-0.02593, -0.1653, -0.9841), (-2.627e-05, -0.1704, -0.984), (0.02593, -0.1652, -0.9841), (0.05619, -0.1592, -0.9844), (0.06036, -0.1565, -0.9848), (-0.05991, -0.1558, -0.9382), (-0.05592, -0.1584, -0.9378), (-0.02577, -0.1644, -0.9375), (-2.627e-05, -0.1695, -0.9374), (0.02576, -0.1644, -0.9375), (0.05586, -0.1584, -0.9378), (0.0599, -0.1558, -0.9382)], [], [(32, 33, 40, 39), (33, 34, 41, 40), (34, 35, 42, 41), (35, 36, 43, 42), (36, 37, 44, 43), (37, 38, 45, 44), (39, 40, 47, 46), (40, 41, 48, 47), (41, 42, 49, 48), (42, 43, 50, 49), (43, 44, 51, 50), (44, 45, 52, 51), (46, 47, 54, 53), (47, 48, 55, 54), (48, 49, 56, 55), (49, 50, 57, 56), (50, 51, 58, 57), (51, 52, 59, 58), (53, 54, 61, 60), (54, 55, 62, 61), (55, 56, 63, 62), (56, 57, 64, 63), (57, 58, 65, 64), (58, 59, 66, 65), (60, 61, 68, 67), (61, 62, 69, 68), (62, 63, 70, 69), (63, 64, 71, 70), (64, 65, 72, 71), (65, 66, 73, 72), (67, 68, 75, 74), (68, 69, 76, 75), (69, 70, 77, 76), (70, 71, 78, 77), (71, 72, 79, 78), (72, 73, 80, 79), (0, 11, 32, 10), (11, 12, 33, 32), (12, 13, 34, 33), (13, 14, 35, 34), (14, 15, 36, 35), (15, 16, 37, 36), (16, 17, 38, 37), (17, 1, 18, 38), (38, 18, 19, 45), (45, 19, 20, 52), (52, 20, 21, 59), (59, 21, 22, 66), (66, 22, 23, 73), (73, 23, 24, 80), (80, 24, 3, 25), (79, 80, 25, 26), (78, 79, 26, 27), (77, 78, 27, 28), (76, 77, 28, 29), (75, 76, 29, 30), (74, 75, 30, 31), (4, 74, 31, 2), (5, 67, 74, 4), (6, 60, 67, 5), (7, 53, 60, 6), (8, 46, 53, 7), (9, 39, 46, 8), (10, 32, 39, 9)])
_uv = me_family.uv_layers.new(name='UVMap')
_uv.uv.foreach_set('vector', [0.125, 0.125, 0.25, 0.125, 0.25, 0.25, 0.125, 0.25, 0.25, 0.125, 0.375, 0.125, 0.375, 0.25, 0.25, 0.25, 0.375, 0.125, 0.5, 0.125, 0.5, 0.25, 0.375, 0.25, 0.5, 0.125, 0.625, 0.125, 0.625, 0.25, 0.5, 0.25, 0.625, 0.125, 0.75, 0.125, 0.75, 0.25, 0.625, 0.25, 0.75, 0.125, 0.875, 0.125, 0.875, 0.25, 0.75, 0.25, 0.125, 0.25, 0.25, 0.25, 0.25, 0.375, 0.125, 0.375, 0.25, 0.25, 0.375, 0.25, 0.375, 0.375, 0.25, 0.375, 0.375, 0.25, 0.5, 0.25, 0.5, 0.375, 0.375, 0.375, 0.5, 0.25, 0.625, 0.25, 0.625, 0.375, 0.5, 0.375, 0.625, 0.25, 0.75, 0.25, 0.75, 0.375, 0.625, 0.375, 0.75, 0.25, 0.875, 0.25, 0.875, 0.375, 0.75, 0.375, 0.125, 0.375, 0.25, 0.375, 0.25, 0.5, 0.125, 0.5, 0.25, 0.375, 0.375, 0.375, 0.375, 0.5, 0.25, 0.5, 0.375, 0.375, 0.5, 0.375, 0.5, 0.5, 0.375, 0.5, 0.5, 0.375, 0.625, 0.375, 0.625, 0.5, 0.5, 0.5, 0.625, 0.375, 0.75, 0.375, 0.75, 0.5, 0.625, 0.5, 0.75, 0.375, 0.875, 0.375, 0.875, 0.5, 0.75, 0.5, 0.125, 0.5, 0.25, 0.5, 0.25, 0.625, 0.125, 0.625, 0.25, 0.5, 0.375, 0.5, 0.375, 0.625, 0.25, 0.625, 0.375, 0.5, 0.5, 0.5, 0.5, 0.625, 0.375, 0.625, 0.5, 0.5, 0.625, 0.5, 0.625, 0.625, 0.5, 0.625, 0.625, 0.5, 0.75, 0.5, 0.75, 0.625, 0.625, 0.625, 0.75, 0.5, 0.875, 0.5, 0.875, 0.625, 0.75, 0.625, 0.125, 0.625, 0.25, 0.625, 0.25, 0.75, 0.125, 0.75, 0.25, 0.625, 0.375, 0.625, 0.375, 0.75, 0.25, 0.75, 0.375, 0.625, 0.5, 0.625, 0.5, 0.75, 0.375, 0.75, 0.5, 0.625, 0.625, 0.625, 0.625, 0.75, 0.5, 0.75, 0.625, 0.625, 0.75, 0.625, 0.75, 0.75, 0.625, 0.75, 0.75, 0.625, 0.875, 0.625, 0.875, 0.75, 0.75, 0.75, 0.125, 0.75, 0.25, 0.75, 0.25, 0.875, 0.125, 0.875, 0.25, 0.75, 0.375, 0.75, 0.375, 0.875, 0.25, 0.875, 0.375, 0.75, 0.5, 0.75, 0.5, 0.875, 0.375, 0.875, 0.5, 0.75, 0.625, 0.75, 0.625, 0.875, 0.5, 0.875, 0.625, 0.75, 0.75, 0.75, 0.75, 0.875, 0.625, 0.875, 0.75, 0.75, 0.875, 0.75, 0.875, 0.875, 0.75, 0.875, 0.0, 0.0, 0.125, 0.0, 0.125, 0.125, 0.0, 0.125, 0.125, 0.0, 0.25, 0.0, 0.25, 0.125, 0.125, 0.125, 0.25, 0.0, 0.375, 0.0, 0.375, 0.125, 0.25, 0.125, 0.375, 0.0, 0.5, 0.0, 0.5, 0.125, 0.375, 0.125, 0.5, 0.0, 0.625, 0.0, 0.625, 0.125, 0.5, 0.125, 0.625, 0.0, 0.75, 0.0, 0.75, 0.125, 0.625, 0.125, 0.75, 0.0, 0.875, 0.0, 0.875, 0.125, 0.75, 0.125, 0.875, 0.0, 1.0, 0.0, 1.0, 0.125, 0.875, 0.125, 0.875, 0.125, 1.0, 0.125, 1.0, 0.25, 0.875, 0.25, 0.875, 0.25, 1.0, 0.25, 1.0, 0.375, 0.875, 0.375, 0.875, 0.375, 1.0, 0.375, 1.0, 0.5, 0.875, 0.5, 0.875, 0.5, 1.0, 0.5, 1.0, 0.625, 0.875, 0.625, 0.875, 0.625, 1.0, 0.625, 1.0, 0.75, 0.875, 0.75, 0.875, 0.75, 1.0, 0.75, 1.0, 0.875, 0.875, 0.875, 0.875, 0.875, 1.0, 0.875, 1.0, 1.0, 0.875, 1.0, 0.75, 0.875, 0.875, 0.875, 0.875, 1.0, 0.75, 1.0, 0.625, 0.875, 0.75, 0.875, 0.75, 1.0, 0.625, 1.0, 0.5, 0.875, 0.625, 0.875, 0.625, 1.0, 0.5, 1.0, 0.375, 0.875, 0.5, 0.875, 0.5, 1.0, 0.375, 1.0, 0.25, 0.875, 0.375, 0.875, 0.375, 1.0, 0.25, 1.0, 0.125, 0.875, 0.25, 0.875, 0.25, 1.0, 0.125, 1.0, 0.0, 0.875, 0.125, 0.875, 0.125, 1.0, 0.0, 1.0, 0.0, 0.75, 0.125, 0.75, 0.125, 0.875, 0.0, 0.875, 0.0, 0.625, 0.125, 0.625, 0.125, 0.75, 0.0, 0.75, 0.0, 0.5, 0.125, 0.5, 0.125, 0.625, 0.0, 0.625, 0.0, 0.375, 0.125, 0.375, 0.125, 0.5, 0.0, 0.5, 0.0, 0.25, 0.125, 0.25, 0.125, 0.375, 0.0, 0.375, 0.0, 0.125, 0.125, 0.125, 0.125, 0.25, 0.0, 0.25])
me_family.materials.append(mat_family)
me_family.use_remesh_fix_poles = True
me_family.use_remesh_preserve_attributes = False
me_family.use_mirror_vertex_groups = False
me_family.update()
me_cube_001 = bpy.data.meshes.new('Cube.001')
me_cube_001.from_pydata([(-0.7345, -0.7345, -1.351), (-0.2522, -0.2522, 0.7597), (-0.7345, 0.7345, -1.351), (-0.2522, 0.2522, 0.7597), (0.7345, -0.7345, -1.351), (0.2522, -0.2522, 0.7597), (0.7345, 0.7345, -1.351), (0.2522, 0.2522, 0.7597), (-1.801e-09, 1.017, -1.351), (-1.801e-09, 0.3493, 0.7597), (-1.801e-09, -1.017, -1.351), (-1.801e-09, -0.3493, 0.7597), (-1.017, -2.98e-08, -1.351), (-0.3493, -2.98e-08, 0.7597), (1.017, -2.98e-08, -1.351), (0.3493, -2.98e-08, 0.7597), (-1.801e-09, -2.98e-08, -1.351), (-1.017, -2.98e-08, 0.7597), (-0.7345, 0.7345, 0.7597), (-1.801e-09, 1.017, 0.7597), (0.7345, 0.7345, 0.7597), (1.017, -2.98e-08, 0.7597), (0.7345, -0.7345, 0.7597), (-1.801e-09, -1.017, 0.7597), (-0.7345, -0.7345, 0.7597)], [], [(12, 17, 18, 2), (8, 19, 20, 6), (14, 21, 22, 4), (10, 23, 24, 0), (16, 14, 4, 10), (12, 16, 10, 0), (4, 22, 23, 10), (2, 18, 19, 8), (2, 8, 16, 12), (8, 6, 14, 16), (6, 20, 21, 14), (0, 24, 17, 12), (13, 3, 18, 17), (9, 7, 20, 19), (15, 5, 22, 21), (11, 1, 24, 23), (3, 9, 19, 18), (5, 11, 23, 22), (1, 13, 17, 24), (7, 15, 21, 20), (11, 5, 15, 7), (1, 11, 7, 9), (13, 1, 9, 3)])
_uv = me_cube_001.uv_layers.new(name='UVMap')
_uv.uv.foreach_set('vector', [0.375, 0.125, 0.625, 0.125, 0.625, 0.25, 0.375, 0.25, 0.375, 0.375, 0.625, 0.375, 0.625, 0.5, 0.375, 0.5, 0.375, 0.625, 0.625, 0.625, 0.625, 0.75, 0.375, 0.75, 0.375, 0.875, 0.625, 0.875, 0.625, 1.0, 0.375, 1.0, 0.25, 0.625, 0.375, 0.625, 0.375, 0.75, 0.25, 0.75, 0.125, 0.625, 0.25, 0.625, 0.25, 0.75, 0.125, 0.75, 0.375, 0.75, 0.625, 0.75, 0.625, 0.875, 0.375, 0.875, 0.375, 0.25, 0.625, 0.25, 0.625, 0.375, 0.375, 0.375, 0.125, 0.5, 0.25, 0.5, 0.25, 0.625, 0.125, 0.625, 0.25, 0.5, 0.375, 0.5, 0.375, 0.625, 0.25, 0.625, 0.375, 0.5, 0.625, 0.5, 0.625, 0.625, 0.375, 0.625, 0.375, 0.0, 0.625, 0.0, 0.625, 0.125, 0.375, 0.125, 0.7929, 0.625, 0.7848, 0.5902, 0.875, 0.5, 0.875, 0.625, 0.75, 0.5821, 0.7152, 0.5902, 0.625, 0.5, 0.75, 0.5, 0.7071, 0.625, 0.7152, 0.6598, 0.625, 0.75, 0.625, 0.625, 0.75, 0.6679, 0.7848, 0.6598, 0.875, 0.75, 0.75, 0.75, 0.7848, 0.5902, 0.75, 0.5821, 0.75, 0.5, 0.875, 0.5, 0.7152, 0.6598, 0.75, 0.6679, 0.75, 0.75, 0.625, 0.75, 0.7848, 0.6598, 0.7929, 0.625, 0.875, 0.625, 0.875, 0.75, 0.7152, 0.5902, 0.7071, 0.625, 0.625, 0.625, 0.625, 0.5, 0.0, 0.0, 0.0, 0.0, 0.0, 0.0, 0.0, 0.0, 0.0, 0.0, 0.0, 0.0, 0.0, 0.0, 0.0, 0.0, 0.0, 0.0, 0.0, 0.0, 0.0, 0.0, 0.0, 0.0])
me_cube_001.use_remesh_fix_poles = True
me_cube_001.use_remesh_preserve_attributes = False
me_cube_001.use_mirror_vertex_groups = False
me_cube_001.update()
me_cube_002 = bpy.data.meshes.new('Cube.002')
me_cube_002.from_pydata([(-0.4521, -0.4521, -1.995), (-0.1552, -0.1552, 1.122), (-0.4521, 0.4521, -1.995), (-0.1552, 0.1552, 1.122), (0.4521, -0.4521, -1.995), (0.1552, -0.1552, 1.122), (0.4521, 0.4521, -1.995), (0.1552, 0.1552, 1.122), (1.319e-09, 0.6262, -1.995), (1.319e-09, 0.215, 1.122), (1.319e-09, -0.6262, -1.995), (1.319e-09, -0.215, 1.122), (-0.6262, -2.98e-08, -1.995), (-0.215, -2.98e-08, 1.122), (0.6262, -2.98e-08, -1.995), (0.215, -2.98e-08, 1.122), (1.319e-09, -2.98e-08, -1.995), (-0.6262, -2.98e-08, 1.122), (-0.4521, 0.4521, 1.122), (1.319e-09, 0.6262, 1.122), (0.4521, 0.4521, 1.122), (0.6262, -2.98e-08, 1.122), (0.4521, -0.4521, 1.122), (1.319e-09, -0.6262, 1.122), (-0.4521, -0.4521, 1.122)], [], [(12, 17, 18, 2), (8, 19, 20, 6), (14, 21, 22, 4), (10, 23, 24, 0), (16, 14, 4, 10), (12, 16, 10, 0), (4, 22, 23, 10), (2, 18, 19, 8), (2, 8, 16, 12), (8, 6, 14, 16), (6, 20, 21, 14), (0, 24, 17, 12), (13, 3, 18, 17), (9, 7, 20, 19), (15, 5, 22, 21), (11, 1, 24, 23), (3, 9, 19, 18), (5, 11, 23, 22), (1, 13, 17, 24), (7, 15, 21, 20), (11, 5, 15, 7), (1, 11, 7, 9), (13, 1, 9, 3)])
_uv = me_cube_002.uv_layers.new(name='UVMap')
_uv.uv.foreach_set('vector', [0.375, 0.125, 0.625, 0.125, 0.625, 0.25, 0.375, 0.25, 0.375, 0.375, 0.625, 0.375, 0.625, 0.5, 0.375, 0.5, 0.375, 0.625, 0.625, 0.625, 0.625, 0.75, 0.375, 0.75, 0.375, 0.875, 0.625, 0.875, 0.625, 1.0, 0.375, 1.0, 0.25, 0.625, 0.375, 0.625, 0.375, 0.75, 0.25, 0.75, 0.125, 0.625, 0.25, 0.625, 0.25, 0.75, 0.125, 0.75, 0.375, 0.75, 0.625, 0.75, 0.625, 0.875, 0.375, 0.875, 0.375, 0.25, 0.625, 0.25, 0.625, 0.375, 0.375, 0.375, 0.125, 0.5, 0.25, 0.5, 0.25, 0.625, 0.125, 0.625, 0.25, 0.5, 0.375, 0.5, 0.375, 0.625, 0.25, 0.625, 0.375, 0.5, 0.625, 0.5, 0.625, 0.625, 0.375, 0.625, 0.375, 0.0, 0.625, 0.0, 0.625, 0.125, 0.375, 0.125, 0.7929, 0.625, 0.7848, 0.5902, 0.875, 0.5, 0.875, 0.625, 0.75, 0.5821, 0.7152, 0.5902, 0.625, 0.5, 0.75, 0.5, 0.7071, 0.625, 0.7152, 0.6598, 0.625, 0.75, 0.625, 0.625, 0.75, 0.6679, 0.7848, 0.6598, 0.875, 0.75, 0.75, 0.75, 0.7848, 0.5902, 0.75, 0.5821, 0.75, 0.5, 0.875, 0.5, 0.7152, 0.6598, 0.75, 0.6679, 0.75, 0.75, 0.625, 0.75, 0.7848, 0.6598, 0.7929, 0.625, 0.875, 0.625, 0.875, 0.75, 0.7152, 0.5902, 0.7071, 0.625, 0.625, 0.625, 0.625, 0.5, 0.0, 0.0, 0.0, 0.0, 0.0, 0.0, 0.0, 0.0, 0.0, 0.0, 0.0, 0.0, 0.0, 0.0, 0.0, 0.0, 0.0, 0.0, 0.0, 0.0, 0.0, 0.0, 0.0, 0.0])
me_cube_002.use_remesh_fix_poles = True
me_cube_002.use_remesh_preserve_attributes = False
me_cube_002.use_mirror_vertex_groups = False
me_cube_002.update()

# ---- objects
ob_japanese_lantern = bpy.data.objects.new('japanese_lantern', me_cylinder_001)
ob_family = bpy.data.objects.new('family', me_family)
ob_ucx_japanese_lantern_01 = bpy.data.objects.new('UCX_japanese_lantern_01', me_cube_001)
ob_ucx_japanese_lantern_02 = bpy.data.objects.new('UCX_japanese_lantern_02', me_cube_002)

# ---- transforms, parenting, visibility, modifiers, constraints
ob_japanese_lantern.location = (0.0, 0.0, 1.446)
ob_japanese_lantern.lineart.crease_threshold = 0.0
_m = ob_japanese_lantern.modifiers.new('Auto Smooth', 'NODES')
_m.node_group = ng_auto_smooth
_gi = [s.identifier for s in ng_auto_smooth.interface.items_tree if s.item_type == 'SOCKET' and s.in_out == 'INPUT']
_m[_gi[1]] = 0.5236  # Angle
ob_family.location = (0.0, 0.0, 1.446)
ob_family.lineart.crease_threshold = 0.0
ob_ucx_japanese_lantern_01.location = (7.064e-10, -0.0236, 0.4861)
ob_ucx_japanese_lantern_01.scale = (0.1482, 0.1482, 0.2701)
ob_ucx_japanese_lantern_01.lineart.crease_threshold = 0.0
ob_ucx_japanese_lantern_02.location = (9.79e-11, -0.02555, 1.173)
ob_ucx_japanese_lantern_02.scale = (0.04106, 0.04106, 0.2701)
ob_ucx_japanese_lantern_02.lineart.crease_threshold = 0.0

# ---- collection membership
col_collection.objects.link(ob_japanese_lantern)
col_collection.objects.link(ob_family)
col_collection.objects.link(ob_ucx_japanese_lantern_01)
col_collection.objects.link(ob_ucx_japanese_lantern_02)

# ---- scene / render settings (as saved in the file)
scene.frame_start = 1; scene.frame_end = 250; scene.frame_set(1)
scene.render.engine = 'BLENDER_EEVEE_NEXT'
scene.cycles.use_denoising = False
scene.cycles.samples = 128
scene.cycles.sampling_pattern = 'TABULATED_SOBOL'
scene.cycles.use_adaptive_sampling = False
scene.cycles.use_light_tree = False
scene.view_settings.view_transform = 'Filmic'
bpy.context.view_layer.update()

# ---- added for rendering (the .blend has no active camera and no usable light): camera, sun
cam_auto = bpy.data.cameras.new('AutoCamera')
cam_auto.lens = 50.0
cam_auto.sensor_width = 36.0
cam_auto.clip_end = 1000.0
ob_auto_camera = bpy.data.objects.new('AutoCamera', cam_auto)
scene.collection.objects.link(ob_auto_camera)
ob_auto_camera.location = (1.31417, -1.60061, 1.85008)
ob_auto_camera.rotation_euler = (1.09748, -7.21219e-08, 0.694738)
scene.camera = ob_auto_camera
light_auto_sun = bpy.data.lights.new('AutoSun', 'SUN')
light_auto_sun.energy = 3.0
light_auto_sun.angle = 0.0523599
ob_auto_sun = bpy.data.objects.new('AutoSun', light_auto_sun)
scene.collection.objects.link(ob_auto_sun)
ob_auto_sun.rotation_euler = (0.872665, 0.174533, 0.523599)
bpy.context.view_layer.update()
